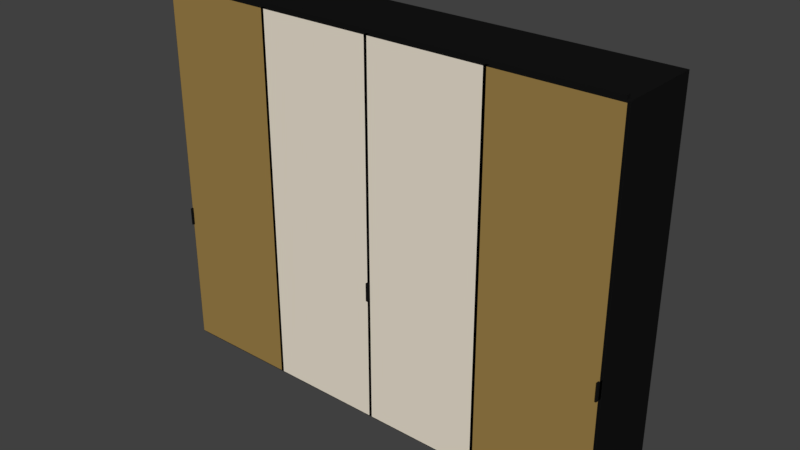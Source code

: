 # Source: armadio_grande.blend  (saved by Blender 2.79.0; exported with 4.5.12 LTS)
import bpy
from mathutils import Matrix  # noqa: F401  (used for matrix-valued properties, if any)

bpy.ops.wm.read_factory_settings(use_empty=True)
scene = bpy.context.scene
scene.name = 'Scene'

# ---- collections
col_collection_1 = bpy.data.collections.new('Collection 1'); scene.collection.children.link(col_collection_1)

# ---- materials (node trees are filled in below, after node groups)
mat_black_nero = bpy.data.materials.new(',Black Nero')
mat_black_nero.alpha_threshold = 0.0
mat_black_nero.use_transparent_shadow = False
mat_black_nero.diffuse_color = (0.007843, 0.007843, 0.007843, 1.0)
mat_black_nero.specular_color = (0.08627, 0.08627, 0.08627)
mat_black_nero.roughness = 0.5
mat_silver = bpy.data.materials.new('silver')
mat_silver.alpha_threshold = 0.0
mat_silver.use_transparent_shadow = False
mat_silver.diffuse_color = (0.3373, 0.2196, 0.06667, 1.0)
mat_silver.specular_color = (0.9608, 0.949, 0.9922)
mat_silver.roughness = 0.5
mat_leather__brown = bpy.data.materials.new('Leather  brown')
mat_leather__brown.alpha_threshold = 0.0
mat_leather__brown.use_transparent_shadow = False
mat_leather__brown.diffuse_color = (0.8549, 0.7804, 0.651, 1.0)
mat_leather__brown.specular_color = (0.08627, 0.08627, 0.08627)
mat_leather__brown.roughness = 0.5

# ---- material node trees

# ---- world
world_world = bpy.data.worlds.new('World'); scene.world = world_world
world_world.color = (0.05088, 0.05088, 0.05088)
world_world.use_sun_shadow = False
world_world.sun_shadow_jitter_overblur = 0.0
world_world.cycles.sampling_method = 'MANUAL'

# ---- meshes
me_mesh110 = bpy.data.meshes.new('Mesh110')
me_mesh110.from_pydata([(1.404, -0.2368, 0.7866), (1.413, -0.2368, 0.8936), (1.413, -0.2368, 0.7866), (1.404, -0.2368, 0.8936), (1.404, -0.2734, 0.7866), (1.413, -0.2734, 0.8936), (1.404, -0.2734, 0.8936), (1.413, -0.2734, 0.7866), (1.413, -0.2368, 0.7866), (1.413, -0.2734, 0.8936), (1.413, -0.2734, 0.7866), (1.413, -0.2368, 0.7866), (1.413, -0.2368, 0.8936), (1.413, -0.2734, 0.8936), (1.404, -0.2368, 0.7866), (1.413, -0.2734, 0.7866), (1.404, -0.2734, 0.7866), (1.404, -0.2368, 0.7866), (1.413, -0.2368, 0.7866), (1.413, -0.2734, 0.7866), (1.404, -0.2368, 0.7866), (1.404, -0.2734, 0.8936), (1.404, -0.2368, 0.8936), (1.404, -0.2368, 0.7866), (1.404, -0.2734, 0.7866), (1.404, -0.2734, 0.8936), (1.404, -0.2368, 0.8936), (1.413, -0.2734, 0.8936), (1.413, -0.2368, 0.8936), (1.404, -0.2368, 0.8936), (1.404, -0.2734, 0.8936), (1.413, -0.2734, 0.8936)], [], [(0, 1, 2), (0, 3, 1), (4, 5, 6), (4, 7, 5), (8, 9, 10), (11, 12, 13), (14, 15, 16), (17, 18, 19), (20, 21, 22), (23, 24, 25), (26, 27, 28), (29, 30, 31)])
_uv = me_mesh110.uv_layers.new(name='UVMap')
_uv.uv.foreach_set('vector', [0.562, 0.3483, 0.5506, 0.3947, 0.5506, 0.3483, 0.562, 0.3483, 0.562, 0.3947, 0.5506, 0.3947, 0.438, 0.3483, 0.4494, 0.3947, 0.438, 0.3947, 0.438, 0.3483, 0.4494, 0.3483, 0.4494, 0.3947, 2.552, 0.3483, 2.484, 0.3947, 2.484, 0.3483, 2.552, 0.3483, 2.552, 0.3947, 2.484, 0.3947, 0.562, 2.552, 0.5506, 2.484, 0.562, 2.484, 0.562, 2.552, 0.5506, 2.552, 0.5506, 2.484, -1.552, 0.3483, -1.484, 0.3947, -1.552, 0.3947, -1.552, 0.3483, -1.484, 0.3483, -1.484, 0.3947, 0.438, 2.552, 0.4494, 2.484, 0.4494, 2.552, 0.438, 2.552, 0.438, 2.484, 0.4494, 2.484])
_ca = me_mesh110.color_attributes.new('Col', 'BYTE_COLOR', 'CORNER')
_ca.data.foreach_set('color', [1.0, 1.0, 1.0, 1.0, 1.0, 1.0, 1.0, 1.0, 1.0, 1.0, 1.0, 1.0, 1.0, 1.0, 1.0, 1.0, 1.0, 1.0, 1.0, 1.0, 1.0, 1.0, 1.0, 1.0, 1.0, 1.0, 1.0, 1.0, 1.0, 1.0, 1.0, 1.0, 1.0, 1.0, 1.0, 1.0, 1.0, 1.0, 1.0, 1.0, 1.0, 1.0, 1.0, 1.0, 1.0, 1.0, 1.0, 1.0, 1.0, 1.0, 1.0, 1.0, 1.0, 1.0, 1.0, 1.0, 1.0, 1.0, 1.0, 1.0, 1.0, 1.0, 1.0, 1.0, 1.0, 1.0, 1.0, 1.0, 1.0, 1.0, 1.0, 1.0, 1.0, 1.0, 1.0, 1.0, 1.0, 1.0, 1.0, 1.0, 1.0, 1.0, 1.0, 1.0, 1.0, 1.0, 1.0, 1.0, 1.0, 1.0, 1.0, 1.0, 1.0, 1.0, 1.0, 1.0, 1.0, 1.0, 1.0, 1.0, 1.0, 1.0, 1.0, 1.0, 1.0, 1.0, 1.0, 1.0, 1.0, 1.0, 1.0, 1.0, 1.0, 1.0, 1.0, 1.0, 1.0, 1.0, 1.0, 1.0, 1.0, 1.0, 1.0, 1.0, 1.0, 1.0, 1.0, 1.0, 1.0, 1.0, 1.0, 1.0, 1.0, 1.0, 1.0, 1.0, 1.0, 1.0, 1.0, 1.0, 1.0, 1.0, 1.0, 1.0])
me_mesh110.materials.append(mat_black_nero)
me_mesh110.use_remesh_preserve_volume = False
me_mesh110.use_remesh_preserve_attributes = False
me_mesh110.use_mirror_vertex_groups = False
me_mesh110.update()
me_mesh111 = bpy.data.meshes.new('Mesh111')
me_mesh111.from_pydata([(1.413, -0.2586, 0.02002), (1.413, -0.2368, 2.259), (1.413, -0.2586, 2.259), (1.413, -0.2368, 0.02002), (0.6924, -0.2586, 0.02002), (0.6924, -0.2368, 0.02002), (0.6924, -0.2368, 2.259), (0.6924, -0.2586, 2.259), (0.6941, -0.2368, 2.257), (1.411, -0.2368, 2.257), (1.411, -0.2368, 0.02176), (0.6941, -0.2368, 0.02176), (0.6941, -0.2586, 0.02176), (1.411, -0.2586, 0.02176), (1.411, -0.2586, 2.257), (0.6941, -0.2586, 2.257), (1.413, -0.2368, 0.02002), (1.413, -0.2586, 0.02002), (1.413, -0.2368, 0.02002), (0.6924, -0.2586, 0.02002), (0.6924, -0.2368, 0.02002), (0.6924, -0.2586, 0.02002), (0.6924, -0.2586, 2.259), (1.413, -0.2368, 2.259), (0.6924, -0.2368, 2.259), (0.6924, -0.2586, 2.259), (1.413, -0.2586, 2.259), (1.413, -0.2368, 2.259), (0.6924, -0.2368, 2.259), (0.6924, -0.2368, 0.02002), (0.6924, -0.2368, 2.259), (1.413, -0.2368, 2.259), (1.413, -0.2368, 2.259), (1.413, -0.2368, 2.259), (0.6924, -0.2368, 0.02002), (1.413, -0.2368, 0.02002), (0.6924, -0.2368, 0.02002), (1.413, -0.2368, 0.02002), (1.413, -0.2368, 0.02002), (1.413, -0.2368, 2.259), (0.6924, -0.2586, 0.02002), (0.6924, -0.2586, 2.259), (0.6924, -0.2586, 0.02002), (1.413, -0.2586, 0.02002), (1.413, -0.2586, 0.02002), (1.413, -0.2586, 0.02002), (0.6924, -0.2586, 2.259), (1.413, -0.2586, 2.259), (0.6924, -0.2586, 2.259), (1.413, -0.2586, 2.259), (1.413, -0.2586, 2.259), (1.413, -0.2586, 0.02002), (1.411, -0.2586, 0.02176), (1.411, -0.2368, 2.257), (1.411, -0.2368, 0.02176), (1.411, -0.2586, 0.02176), (1.411, -0.2586, 2.257), (1.411, -0.2368, 2.257), (0.6941, -0.2586, 0.02176), (1.411, -0.2368, 0.02176), (0.6941, -0.2368, 0.02176), (0.6941, -0.2586, 0.02176), (1.411, -0.2586, 0.02176), (1.411, -0.2368, 0.02176), (0.6941, -0.2586, 0.02176), (0.6941, -0.2368, 2.257), (0.6941, -0.2586, 2.257), (0.6941, -0.2586, 0.02176), (0.6941, -0.2368, 0.02176), (0.6941, -0.2368, 2.257), (0.6941, -0.2586, 2.257), (1.411, -0.2368, 2.257), (1.411, -0.2586, 2.257), (0.6941, -0.2586, 2.257), (0.6941, -0.2368, 2.257), (1.411, -0.2368, 2.257)], [], [(0, 1, 2), (0, 3, 1), (4, 16, 17), (4, 5, 18), (19, 6, 20), (21, 7, 6), (22, 23, 24), (25, 26, 27), (28, 8, 29), (8, 30, 31), (8, 32, 9), (9, 33, 10), (34, 11, 35), (11, 36, 8), (37, 11, 10), (38, 10, 39), (40, 12, 41), (12, 42, 43), (12, 44, 13), (13, 45, 14), (46, 15, 47), (15, 48, 12), (49, 15, 14), (50, 14, 51), (52, 53, 54), (55, 56, 57), (58, 59, 60), (61, 62, 63), (64, 65, 66), (67, 68, 69), (70, 71, 72), (73, 74, 75)])
_uv = me_mesh111.uv_layers.new(name='UVMap')
_uv.uv.foreach_set('vector', [2.512, 0.01538, 2.552, 0.9877, 2.512, 0.9877, 2.512, 0.01538, 2.552, 0.01538, 2.552, 0.9877, 1.485, 2.512, 0.5506, 2.552, 0.5506, 2.512, 1.485, 2.512, 1.485, 2.552, 0.5506, 2.552, -1.512, 0.01538, -1.552, 0.9877, -1.552, 0.01538, -1.512, 0.01538, -1.512, 0.9877, -1.552, 0.9877, -0.4848, 2.512, 0.4494, 2.552, -0.4848, 2.552, -0.4848, 2.512, 0.4494, 2.512, 0.4494, 2.552, 1.485, 0.9877, 1.483, 0.9869, 1.485, 0.01538, 1.483, 0.9869, 1.485, 0.9877, 0.5506, 0.9877, 1.483, 0.9869, 0.5506, 0.9877, 0.5529, 0.9869, 0.5529, 0.9869, 0.5506, 0.9877, 0.5529, 0.01614, 1.485, 0.01538, 1.483, 0.01614, 0.5506, 0.01538, 1.483, 0.01614, 1.485, 0.01538, 1.483, 0.9869, 0.5506, 0.01538, 1.483, 0.01614, 0.5529, 0.01614, 0.5506, 0.01538, 0.5529, 0.01614, 0.5506, 0.9877, -0.4848, 0.01538, -0.4825, 0.01614, -0.4848, 0.9877, -0.4825, 0.01614, -0.4848, 0.01538, 0.4494, 0.01538, -0.4825, 0.01614, 0.4494, 0.01538, 0.4471, 0.01614, 0.4471, 0.01614, 0.4494, 0.01538, 0.4471, 0.9869, -0.4848, 0.9877, -0.4825, 0.9869, 0.4494, 0.9877, -0.4825, 0.9869, -0.4848, 0.9877, -0.4825, 0.01614, 0.4494, 0.9877, -0.4825, 0.9869, 0.4471, 0.9869, 0.4494, 0.9877, 0.4471, 0.9869, 0.4494, 0.01538, -1.512, 0.01614, -1.552, 0.9869, -1.552, 0.01614, -1.512, 0.01614, -1.512, 0.9869, -1.552, 0.9869, -0.4825, 2.512, 0.4471, 2.552, -0.4825, 2.552, -0.4825, 2.512, 0.4471, 2.512, 0.4471, 2.552, 2.512, 0.01614, 2.552, 0.9869, 2.512, 0.9869, 2.512, 0.01614, 2.552, 0.01614, 2.552, 0.9869, 1.483, 2.512, 0.5529, 2.552, 0.5529, 2.512, 1.483, 2.512, 1.483, 2.552, 0.5529, 2.552])
me_mesh111.materials.append(mat_black_nero)
me_mesh111.use_remesh_preserve_volume = False
me_mesh111.use_remesh_preserve_attributes = False
me_mesh111.use_mirror_vertex_groups = False
me_mesh111.update()
me_mesh112 = bpy.data.meshes.new('Mesh112')
me_mesh112.from_pydata([(0.6941, -0.2586, 0.02176), (1.411, -0.2586, 2.257), (0.6941, -0.2586, 2.257), (1.411, -0.2586, 0.02176), (0.6941, -0.2368, 0.02176), (1.411, -0.2368, 2.257), (1.411, -0.2368, 0.02176), (0.6941, -0.2368, 2.257), (1.411, -0.2586, 0.02176), (1.411, -0.2368, 2.257), (1.411, -0.2586, 2.257), (1.411, -0.2586, 0.02176), (1.411, -0.2368, 0.02176), (1.411, -0.2368, 2.257), (0.6941, -0.2586, 0.02176), (1.411, -0.2368, 0.02176), (1.411, -0.2586, 0.02176), (0.6941, -0.2586, 0.02176), (0.6941, -0.2368, 0.02176), (1.411, -0.2368, 0.02176), (0.6941, -0.2586, 0.02176), (0.6941, -0.2368, 2.257), (0.6941, -0.2368, 0.02176), (0.6941, -0.2586, 0.02176), (0.6941, -0.2586, 2.257), (0.6941, -0.2368, 2.257), (0.6941, -0.2586, 2.257), (1.411, -0.2368, 2.257), (0.6941, -0.2368, 2.257), (0.6941, -0.2586, 2.257), (1.411, -0.2586, 2.257), (1.411, -0.2368, 2.257)], [], [(0, 1, 2), (0, 3, 1), (4, 5, 6), (4, 7, 5), (8, 9, 10), (11, 12, 13), (14, 15, 16), (17, 18, 19), (20, 21, 22), (23, 24, 25), (26, 27, 28), (29, 30, 31)])
_uv = me_mesh112.uv_layers.new(name='UVMap')
_uv.uv.foreach_set('vector', [-0.4825, 0.01614, 0.4471, 0.9869, -0.4825, 0.9869, -0.4825, 0.01614, 0.4471, 0.01614, 0.4471, 0.9869, 1.483, 0.01614, 0.5529, 0.9869, 0.5529, 0.01614, 1.483, 0.01614, 1.483, 0.9869, 0.5529, 0.9869, 2.512, 0.01614, 2.552, 0.9869, 2.512, 0.9869, 2.512, 0.01614, 2.552, 0.01614, 2.552, 0.9869, 1.483, 2.512, 0.5529, 2.552, 0.5529, 2.512, 1.483, 2.512, 1.483, 2.552, 0.5529, 2.552, -1.512, 0.01614, -1.552, 0.9869, -1.552, 0.01614, -1.512, 0.01614, -1.512, 0.9869, -1.552, 0.9869, -0.4825, 2.512, 0.4471, 2.552, -0.4825, 2.552, -0.4825, 2.512, 0.4471, 2.512, 0.4471, 2.552])
me_mesh112.materials.append(mat_silver)
me_mesh112.use_remesh_preserve_volume = False
me_mesh112.use_remesh_preserve_attributes = False
me_mesh112.use_mirror_vertex_groups = False
me_mesh112.update()
me_mesh119 = bpy.data.meshes.new('Mesh119')
me_mesh119.from_pydata([(-0.01092, -0.2368, 0.7866), (-0.002184, -0.2368, 0.8936), (-0.002184, -0.2368, 0.7866), (-0.01092, -0.2368, 0.8936), (-0.01092, -0.2734, 0.7866), (-0.002184, -0.2734, 0.8936), (-0.01092, -0.2734, 0.8936), (-0.002184, -0.2734, 0.7866), (-0.002184, -0.2368, 0.7866), (-0.002184, -0.2734, 0.8936), (-0.002184, -0.2734, 0.7866), (-0.002184, -0.2368, 0.7866), (-0.002184, -0.2368, 0.8936), (-0.002184, -0.2734, 0.8936), (-0.01092, -0.2368, 0.7866), (-0.002184, -0.2734, 0.7866), (-0.01092, -0.2734, 0.7866), (-0.01092, -0.2368, 0.7866), (-0.002184, -0.2368, 0.7866), (-0.002184, -0.2734, 0.7866), (-0.01092, -0.2368, 0.7866), (-0.01092, -0.2734, 0.8936), (-0.01092, -0.2368, 0.8936), (-0.01092, -0.2368, 0.7866), (-0.01092, -0.2734, 0.7866), (-0.01092, -0.2734, 0.8936), (-0.01092, -0.2368, 0.8936), (-0.002184, -0.2734, 0.8936), (-0.002184, -0.2368, 0.8936), (-0.01092, -0.2368, 0.8936), (-0.01092, -0.2734, 0.8936), (-0.002184, -0.2734, 0.8936)], [], [(0, 1, 2), (0, 3, 1), (4, 5, 6), (4, 7, 5), (8, 9, 10), (11, 12, 13), (14, 15, 16), (17, 18, 19), (20, 21, 22), (23, 24, 25), (26, 27, 28), (29, 30, 31)])
_uv = me_mesh119.uv_layers.new(name='UVMap')
_uv.uv.foreach_set('vector', [2.396, 0.3483, 2.385, 0.3947, 2.385, 0.3483, 2.396, 0.3483, 2.396, 0.3947, 2.385, 0.3947, -1.396, 0.3483, -1.385, 0.3947, -1.396, 0.3947, -1.396, 0.3483, -1.385, 0.3483, -1.385, 0.3947, 2.552, 0.3483, 2.484, 0.3947, 2.484, 0.3483, 2.552, 0.3483, 2.552, 0.3947, 2.484, 0.3947, 2.396, 2.552, 2.385, 2.484, 2.396, 2.484, 2.396, 2.552, 2.385, 2.552, 2.385, 2.484, -1.552, 0.3483, -1.484, 0.3947, -1.552, 0.3947, -1.552, 0.3483, -1.484, 0.3483, -1.484, 0.3947, -1.396, 2.552, -1.385, 2.484, -1.385, 2.552, -1.396, 2.552, -1.396, 2.484, -1.385, 2.484])
me_mesh119.materials.append(mat_black_nero)
me_mesh119.use_remesh_preserve_volume = False
me_mesh119.use_remesh_preserve_attributes = False
me_mesh119.use_mirror_vertex_groups = False
me_mesh119.update()
me_mesh120 = bpy.data.meshes.new('Mesh120')
me_mesh120.from_pydata([(0.7098, -0.2586, 0.02002), (0.7098, -0.2368, 2.259), (0.7098, -0.2586, 2.259), (0.7098, -0.2368, 0.02002), (-0.01092, -0.2586, 0.02002), (-0.01092, -0.2368, 0.02002), (-0.01092, -0.2368, 2.259), (-0.01092, -0.2586, 2.259), (-0.009173, -0.2368, 2.257), (0.7081, -0.2368, 2.257), (0.7081, -0.2368, 0.02176), (-0.009173, -0.2368, 0.02176), (-0.009173, -0.2586, 0.02176), (0.7081, -0.2586, 0.02176), (0.7081, -0.2586, 2.257), (-0.009173, -0.2586, 2.257), (0.7098, -0.2368, 0.02002), (0.7098, -0.2586, 0.02002), (0.7098, -0.2368, 0.02002), (-0.01092, -0.2586, 0.02002), (-0.01092, -0.2368, 0.02002), (-0.01092, -0.2586, 0.02002), (-0.01092, -0.2586, 2.259), (0.7098, -0.2368, 2.259), (-0.01092, -0.2368, 2.259), (-0.01092, -0.2586, 2.259), (0.7098, -0.2586, 2.259), (0.7098, -0.2368, 2.259), (-0.01092, -0.2368, 2.259), (-0.01092, -0.2368, 0.02002), (-0.01092, -0.2368, 2.259), (0.7098, -0.2368, 2.259), (0.7098, -0.2368, 2.259), (0.7098, -0.2368, 2.259), (-0.01092, -0.2368, 0.02002), (0.7098, -0.2368, 0.02002), (-0.01092, -0.2368, 0.02002), (0.7098, -0.2368, 0.02002), (0.7098, -0.2368, 0.02002), (0.7098, -0.2368, 2.259), (-0.01092, -0.2586, 0.02002), (-0.01092, -0.2586, 2.259), (-0.01092, -0.2586, 0.02002), (0.7098, -0.2586, 0.02002), (0.7098, -0.2586, 0.02002), (0.7098, -0.2586, 0.02002), (-0.01092, -0.2586, 2.259), (0.7098, -0.2586, 2.259), (-0.01092, -0.2586, 2.259), (0.7098, -0.2586, 2.259), (0.7098, -0.2586, 2.259), (0.7098, -0.2586, 0.02002), (0.7081, -0.2586, 0.02176), (0.7081, -0.2368, 2.257), (0.7081, -0.2368, 0.02176), (0.7081, -0.2586, 0.02176), (0.7081, -0.2586, 2.257), (0.7081, -0.2368, 2.257), (-0.009173, -0.2586, 0.02176), (0.7081, -0.2368, 0.02176), (-0.009173, -0.2368, 0.02176), (-0.009173, -0.2586, 0.02176), (0.7081, -0.2586, 0.02176), (0.7081, -0.2368, 0.02176), (-0.009173, -0.2586, 0.02176), (-0.009173, -0.2368, 2.257), (-0.009173, -0.2586, 2.257), (-0.009173, -0.2586, 0.02176), (-0.009173, -0.2368, 0.02176), (-0.009173, -0.2368, 2.257), (-0.009173, -0.2586, 2.257), (0.7081, -0.2368, 2.257), (0.7081, -0.2586, 2.257), (-0.009173, -0.2586, 2.257), (-0.009173, -0.2368, 2.257), (0.7081, -0.2368, 2.257)], [], [(0, 1, 2), (0, 3, 1), (4, 16, 17), (4, 5, 18), (19, 6, 20), (21, 7, 6), (22, 23, 24), (25, 26, 27), (28, 8, 29), (8, 30, 31), (8, 32, 9), (9, 33, 10), (34, 11, 35), (11, 36, 8), (37, 11, 10), (38, 10, 39), (40, 12, 41), (12, 42, 43), (12, 44, 13), (13, 45, 14), (46, 15, 47), (15, 48, 12), (49, 15, 14), (50, 14, 51), (52, 53, 54), (55, 56, 57), (58, 59, 60), (61, 62, 63), (64, 65, 66), (67, 68, 69), (70, 71, 72), (73, 74, 75)])
_uv = me_mesh120.uv_layers.new(name='UVMap')
_uv.uv.foreach_set('vector', [2.512, 0.01538, 2.552, 0.9877, 2.512, 0.9877, 2.512, 0.01538, 2.552, 0.01538, 2.552, 0.9877, 2.396, 2.512, 1.462, 2.552, 1.462, 2.512, 2.396, 2.512, 2.396, 2.552, 1.462, 2.552, -1.512, 0.01538, -1.552, 0.9877, -1.552, 0.01538, -1.512, 0.01538, -1.512, 0.9877, -1.552, 0.9877, -1.396, 2.512, -0.4621, 2.552, -1.396, 2.552, -1.396, 2.512, -0.4621, 2.512, -0.4621, 2.552, 2.396, 0.9877, 2.394, 0.9869, 2.396, 0.01538, 2.394, 0.9869, 2.396, 0.9877, 1.462, 0.9877, 2.394, 0.9869, 1.462, 0.9877, 1.464, 0.9869, 1.464, 0.9869, 1.462, 0.9877, 1.464, 0.01614, 2.396, 0.01538, 2.394, 0.01614, 1.462, 0.01538, 2.394, 0.01614, 2.396, 0.01538, 2.394, 0.9869, 1.462, 0.01538, 2.394, 0.01614, 1.464, 0.01614, 1.462, 0.01538, 1.464, 0.01614, 1.462, 0.9877, -1.396, 0.01538, -1.394, 0.01614, -1.396, 0.9877, -1.394, 0.01614, -1.396, 0.01538, -0.4621, 0.01538, -1.394, 0.01614, -0.4621, 0.01538, -0.4644, 0.01614, -0.4644, 0.01614, -0.4621, 0.01538, -0.4644, 0.9869, -1.396, 0.9877, -1.394, 0.9869, -0.4621, 0.9877, -1.394, 0.9869, -1.396, 0.9877, -1.394, 0.01614, -0.4621, 0.9877, -1.394, 0.9869, -0.4644, 0.9869, -0.4621, 0.9877, -0.4644, 0.9869, -0.4621, 0.01538, -1.512, 0.01614, -1.552, 0.9869, -1.552, 0.01614, -1.512, 0.01614, -1.512, 0.9869, -1.552, 0.9869, -1.394, 2.512, -0.4644, 2.552, -1.394, 2.552, -1.394, 2.512, -0.4644, 2.512, -0.4644, 2.552, 2.512, 0.01614, 2.552, 0.9869, 2.512, 0.9869, 2.512, 0.01614, 2.552, 0.01614, 2.552, 0.9869, 2.394, 2.512, 1.464, 2.552, 1.464, 2.512, 2.394, 2.512, 2.394, 2.552, 1.464, 2.552])
me_mesh120.materials.append(mat_black_nero)
me_mesh120.use_remesh_preserve_volume = False
me_mesh120.use_remesh_preserve_attributes = False
me_mesh120.use_mirror_vertex_groups = False
me_mesh120.update()
me_mesh121 = bpy.data.meshes.new('Mesh121')
me_mesh121.from_pydata([(-0.009173, -0.2586, 0.02176), (0.7081, -0.2586, 2.257), (-0.009173, -0.2586, 2.257), (0.7081, -0.2586, 0.02176), (-0.009173, -0.2368, 0.02176), (0.7081, -0.2368, 2.257), (0.7081, -0.2368, 0.02176), (-0.009173, -0.2368, 2.257), (0.7081, -0.2586, 0.02176), (0.7081, -0.2368, 2.257), (0.7081, -0.2586, 2.257), (0.7081, -0.2586, 0.02176), (0.7081, -0.2368, 0.02176), (0.7081, -0.2368, 2.257), (-0.009173, -0.2586, 0.02176), (0.7081, -0.2368, 0.02176), (0.7081, -0.2586, 0.02176), (-0.009173, -0.2586, 0.02176), (-0.009173, -0.2368, 0.02176), (0.7081, -0.2368, 0.02176), (-0.009173, -0.2586, 0.02176), (-0.009173, -0.2368, 2.257), (-0.009173, -0.2368, 0.02176), (-0.009173, -0.2586, 0.02176), (-0.009173, -0.2586, 2.257), (-0.009173, -0.2368, 2.257), (-0.009173, -0.2586, 2.257), (0.7081, -0.2368, 2.257), (-0.009173, -0.2368, 2.257), (-0.009173, -0.2586, 2.257), (0.7081, -0.2586, 2.257), (0.7081, -0.2368, 2.257)], [], [(0, 1, 2), (0, 3, 1), (4, 5, 6), (4, 7, 5), (8, 9, 10), (11, 12, 13), (14, 15, 16), (17, 18, 19), (20, 21, 22), (23, 24, 25), (26, 27, 28), (29, 30, 31)])
_uv = me_mesh121.uv_layers.new(name='UVMap')
_uv.uv.foreach_set('vector', [-1.394, 0.01614, -0.4644, 0.9869, -1.394, 0.9869, -1.394, 0.01614, -0.4644, 0.01614, -0.4644, 0.9869, 2.394, 0.01614, 1.464, 0.9869, 1.464, 0.01614, 2.394, 0.01614, 2.394, 0.9869, 1.464, 0.9869, 2.512, 0.01614, 2.552, 0.9869, 2.512, 0.9869, 2.512, 0.01614, 2.552, 0.01614, 2.552, 0.9869, 2.394, 2.512, 1.464, 2.552, 1.464, 2.512, 2.394, 2.512, 2.394, 2.552, 1.464, 2.552, -1.512, 0.01614, -1.552, 0.9869, -1.552, 0.01614, -1.512, 0.01614, -1.512, 0.9869, -1.552, 0.9869, -1.394, 2.512, -0.4644, 2.552, -1.394, 2.552, -1.394, 2.512, -0.4644, 2.512, -0.4644, 2.552])
me_mesh121.materials.append(mat_leather__brown)
me_mesh121.use_remesh_preserve_volume = False
me_mesh121.use_remesh_preserve_attributes = False
me_mesh121.use_mirror_vertex_groups = False
me_mesh121.update()
me_mesh127 = bpy.data.meshes.new('Mesh127')
me_mesh127.from_pydata([(-1.396, -0.2359, 2.259), (1.396, -0.2097, 2.259), (1.396, -0.2359, 2.259), (-1.396, -0.2097, 2.259), (-1.396, -0.2359, 2.281), (1.396, -0.2097, 2.281), (-1.396, -0.2097, 2.281), (1.396, -0.2359, 2.281), (1.396, -0.2359, 2.259), (1.396, -0.2097, 2.281), (1.396, -0.2359, 2.281), (1.396, -0.2359, 2.259), (1.396, -0.2097, 2.259), (1.396, -0.2097, 2.281), (-1.396, -0.2359, 2.259), (1.396, -0.2359, 2.281), (-1.396, -0.2359, 2.281), (-1.396, -0.2359, 2.259), (1.396, -0.2359, 2.259), (1.396, -0.2359, 2.281), (-1.396, -0.2359, 2.259), (-1.396, -0.2097, 2.281), (-1.396, -0.2097, 2.259), (-1.396, -0.2359, 2.259), (-1.396, -0.2359, 2.281), (-1.396, -0.2097, 2.281), (-1.396, -0.2097, 2.259), (1.396, -0.2097, 2.281), (1.396, -0.2097, 2.259), (-1.396, -0.2097, 2.259), (-1.396, -0.2097, 2.281), (1.396, -0.2097, 2.281), (0.7142, -0.2368, -0.003573), (0.7142, -0.2105, 0.04622), (0.7142, -0.2105, -0.003573), (0.7142, -0.2368, 0.04622), (1.396, -0.2368, -0.003573), (1.396, -0.2105, 0.04622), (1.396, -0.2368, 0.04622), (1.396, -0.2105, -0.003573), (0.7142, -0.2105, -0.003573), (1.396, -0.2105, 0.04622), (1.396, -0.2105, -0.003573), (0.7142, -0.2105, -0.003573), (0.7142, -0.2105, 0.04622), (1.396, -0.2105, 0.04622), (0.7142, -0.2368, -0.003573), (1.396, -0.2105, -0.003573), (1.396, -0.2368, -0.003573), (0.7142, -0.2368, -0.003573), (0.7142, -0.2105, -0.003573), (1.396, -0.2105, -0.003573), (0.7142, -0.2368, -0.003573), (1.396, -0.2368, 0.04622), (0.7142, -0.2368, 0.04622), (0.7142, -0.2368, -0.003573), (1.396, -0.2368, -0.003573), (1.396, -0.2368, 0.04622), (0.7142, -0.2368, 0.04622), (1.396, -0.2105, 0.04622), (0.7142, -0.2105, 0.04622), (0.7142, -0.2368, 0.04622), (1.396, -0.2368, 0.04622), (1.396, -0.2105, 0.04622), (0.6924, 0.2734, -0.003573), (0.7142, -0.2368, -0.003573), (0.6924, -0.2368, -0.003573), (0.7142, 0.2734, -0.003573), (0.6924, 0.2734, 2.259), (0.7142, -0.2368, 2.259), (0.7142, 0.2734, 2.259), (0.6924, -0.2368, 2.259), (0.7142, 0.2734, -0.003573), (0.7142, -0.2368, 2.259), (0.7142, -0.2368, -0.003573), (0.7142, 0.2734, -0.003573), (0.7142, 0.2734, 2.259), (0.7142, -0.2368, 2.259), (0.6924, 0.2734, -0.003573), (0.7142, 0.2734, 2.259), (0.7142, 0.2734, -0.003573), (0.6924, 0.2734, -0.003573), (0.6924, 0.2734, 2.259), (0.7142, 0.2734, 2.259), (0.6924, 0.2734, -0.003573), (0.6924, -0.2368, 2.259), (0.6924, 0.2734, 2.259), (0.6924, 0.2734, -0.003573), (0.6924, -0.2368, -0.003573), (0.6924, -0.2368, 2.259), (0.6924, -0.2368, -0.003573), (0.7142, -0.2368, 2.259), (0.6924, -0.2368, 2.259), (0.6924, -0.2368, -0.003573), (0.7142, -0.2368, -0.003573), (0.7142, -0.2368, 2.259), (1.396, 0.2734, -0.003573), (1.417, -0.2368, -0.003573), (1.396, -0.2368, -0.003573), (1.417, 0.2734, -0.003573), (1.396, 0.2734, 2.259), (1.417, -0.2368, 2.259), (1.417, 0.2734, 2.259), (1.396, -0.2368, 2.259), (1.417, 0.2734, -0.003573), (1.417, -0.2368, 2.259), (1.417, -0.2368, -0.003573), (1.417, 0.2734, -0.003573), (1.417, 0.2734, 2.259), (1.417, -0.2368, 2.259), (1.396, 0.2734, -0.003573), (1.417, 0.2734, 2.259), (1.417, 0.2734, -0.003573), (1.396, 0.2734, -0.003573), (1.396, 0.2734, 2.259), (1.417, 0.2734, 2.259), (1.396, 0.2734, -0.003573), (1.396, -0.2368, 2.259), (1.396, 0.2734, 2.259), (1.396, 0.2734, -0.003573), (1.396, -0.2368, -0.003573), (1.396, -0.2368, 2.259), (1.396, -0.2368, -0.003573), (1.417, -0.2368, 2.259), (1.396, -0.2368, 2.259), (1.396, -0.2368, -0.003573), (1.417, -0.2368, -0.003573), (1.417, -0.2368, 2.259), (0.7142, 0.2665, 2.229), (1.396, -0.2368, 2.229), (0.7142, -0.2368, 2.229), (1.396, 0.2665, 2.229), (0.7142, 0.2665, 2.259), (1.396, -0.2368, 2.259), (1.396, 0.2665, 2.259), (0.7142, -0.2368, 2.259), (1.396, 0.2665, 2.229), (1.396, -0.2368, 2.259), (1.396, -0.2368, 2.229), (1.396, 0.2665, 2.229), (1.396, 0.2665, 2.259), (1.396, -0.2368, 2.259), (0.7142, 0.2665, 2.229), (1.396, 0.2665, 2.259), (1.396, 0.2665, 2.229), (0.7142, 0.2665, 2.229), (0.7142, 0.2665, 2.259), (1.396, 0.2665, 2.259), (0.7142, 0.2665, 2.229), (0.7142, -0.2368, 2.259), (0.7142, 0.2665, 2.259), (0.7142, 0.2665, 2.229), (0.7142, -0.2368, 2.229), (0.7142, -0.2368, 2.259), (0.7142, -0.2368, 2.229), (1.396, -0.2368, 2.259), (0.7142, -0.2368, 2.259), (0.7142, -0.2368, 2.229), (1.396, -0.2368, 2.229), (1.396, -0.2368, 2.259), (0.01092, 0.2734, 0.04622), (0.6924, 0.2665, 0.04622), (0.01092, 0.2665, 0.04622), (0.6924, 0.2734, 0.04622), (0.01092, 0.2734, 2.259), (0.6924, 0.2665, 2.259), (0.6924, 0.2734, 2.259), (0.01092, 0.2665, 2.259), (0.6924, 0.2734, 0.04622), (0.6924, 0.2665, 2.259), (0.6924, 0.2665, 0.04622), (0.6924, 0.2734, 0.04622), (0.6924, 0.2734, 2.259), (0.6924, 0.2665, 2.259), (0.01092, 0.2734, 0.04622), (0.6924, 0.2734, 2.259), (0.6924, 0.2734, 0.04622), (0.01092, 0.2734, 0.04622), (0.01092, 0.2734, 2.259), (0.6924, 0.2734, 2.259), (0.01092, 0.2734, 0.04622), (0.01092, 0.2665, 2.259), (0.01092, 0.2734, 2.259), (0.01092, 0.2734, 0.04622), (0.01092, 0.2665, 0.04622), (0.01092, 0.2665, 2.259), (0.01092, 0.2665, 0.04622), (0.6924, 0.2665, 2.259), (0.01092, 0.2665, 2.259), (0.01092, 0.2665, 0.04622), (0.6924, 0.2665, 0.04622), (0.6924, 0.2665, 2.259), (0.7142, 0.2665, 0.0768), (0.7142, -0.2368, 0.04622), (0.7142, -0.2368, 0.0768), (0.7142, 0.2665, 0.04622), (1.396, 0.2665, 0.0768), (1.396, -0.2368, 0.04622), (1.396, 0.2665, 0.04622), (1.396, -0.2368, 0.0768), (0.7142, -0.2368, 0.0768), (1.396, -0.2368, 0.04622), (1.396, -0.2368, 0.0768), (0.7142, -0.2368, 0.0768), (0.7142, -0.2368, 0.04622), (1.396, -0.2368, 0.04622), (0.7142, 0.2665, 0.0768), (1.396, -0.2368, 0.0768), (1.396, 0.2665, 0.0768), (0.7142, 0.2665, 0.0768), (0.7142, -0.2368, 0.0768), (1.396, -0.2368, 0.0768), (0.7142, 0.2665, 0.0768), (1.396, 0.2665, 0.04622), (0.7142, 0.2665, 0.04622), (0.7142, 0.2665, 0.0768), (1.396, 0.2665, 0.0768), (1.396, 0.2665, 0.04622), (0.7142, 0.2665, 0.04622), (1.396, -0.2368, 0.04622), (0.7142, -0.2368, 0.04622), (0.7142, 0.2665, 0.04622), (1.396, 0.2665, 0.04622), (1.396, -0.2368, 0.04622), (0.7142, 0.2734, -0.003573), (0.7142, 0.2472, 0.04622), (0.7142, 0.2734, 0.04622), (0.7142, 0.2472, -0.003573), (1.396, 0.2734, -0.003573), (1.396, 0.2472, 0.04622), (1.396, 0.2472, -0.003573), (1.396, 0.2734, 0.04622), (0.7142, 0.2472, -0.003573), (1.396, 0.2472, 0.04622), (0.7142, 0.2472, 0.04622), (0.7142, 0.2472, -0.003573), (1.396, 0.2472, -0.003573), (1.396, 0.2472, 0.04622), (0.7142, 0.2734, -0.003573), (1.396, 0.2472, -0.003573), (0.7142, 0.2472, -0.003573), (0.7142, 0.2734, -0.003573), (1.396, 0.2734, -0.003573), (1.396, 0.2472, -0.003573), (0.7142, 0.2734, -0.003573), (1.396, 0.2734, 0.04622), (1.396, 0.2734, -0.003573), (0.7142, 0.2734, -0.003573), (0.7142, 0.2734, 0.04622), (1.396, 0.2734, 0.04622), (0.7142, 0.2734, 0.04622), (1.396, 0.2472, 0.04622), (1.396, 0.2734, 0.04622), (0.7142, 0.2734, 0.04622), (0.7142, 0.2472, 0.04622), (1.396, 0.2472, 0.04622), (0.7142, 0.2734, 0.04622), (1.396, 0.2665, 0.04622), (0.7142, 0.2665, 0.04622), (1.396, 0.2734, 0.04622), (0.7142, 0.2734, 2.259), (1.396, 0.2665, 2.259), (1.396, 0.2734, 2.259), (0.7142, 0.2665, 2.259), (1.396, 0.2734, 0.04622), (1.396, 0.2665, 2.259), (1.396, 0.2665, 0.04622), (1.396, 0.2734, 0.04622), (1.396, 0.2734, 2.259), (1.396, 0.2665, 2.259), (0.7142, 0.2734, 0.04622), (1.396, 0.2734, 2.259), (1.396, 0.2734, 0.04622), (0.7142, 0.2734, 0.04622), (0.7142, 0.2734, 2.259), (1.396, 0.2734, 2.259), (0.7142, 0.2734, 0.04622), (0.7142, 0.2665, 2.259), (0.7142, 0.2734, 2.259), (0.7142, 0.2734, 0.04622), (0.7142, 0.2665, 0.04622), (0.7142, 0.2665, 2.259), (0.7142, 0.2665, 0.04622), (1.396, 0.2665, 2.259), (0.7142, 0.2665, 2.259), (0.7142, 0.2665, 0.04622), (1.396, 0.2665, 0.04622), (1.396, 0.2665, 2.259), (-0.01092, 0.2734, -0.003573), (0.01092, -0.2368, -0.003573), (-0.01092, -0.2368, -0.003573), (0.01092, 0.2734, -0.003573), (-0.01092, 0.2734, 2.259), (0.01092, -0.2368, 2.259), (0.01092, 0.2734, 2.259), (-0.01092, -0.2368, 2.259), (0.01092, 0.2734, -0.003573), (0.01092, -0.2368, 2.259), (0.01092, -0.2368, -0.003573), (0.01092, 0.2734, -0.003573), (0.01092, 0.2734, 2.259), (0.01092, -0.2368, 2.259), (-0.01092, 0.2734, -0.003573), (0.01092, 0.2734, 2.259), (0.01092, 0.2734, -0.003573), (-0.01092, 0.2734, -0.003573), (-0.01092, 0.2734, 2.259), (0.01092, 0.2734, 2.259), (-0.01092, 0.2734, -0.003573), (-0.01092, -0.2368, 2.259), (-0.01092, 0.2734, 2.259), (-0.01092, 0.2734, -0.003573), (-0.01092, -0.2368, -0.003573), (-0.01092, -0.2368, 2.259), (-0.01092, -0.2368, -0.003573), (0.01092, -0.2368, 2.259), (-0.01092, -0.2368, 2.259), (-0.01092, -0.2368, -0.003573), (0.01092, -0.2368, -0.003573), (0.01092, -0.2368, 2.259), (0.01092, 0.2665, 0.0768), (0.01092, -0.2368, 0.04622), (0.01092, -0.2368, 0.0768), (0.01092, 0.2665, 0.04622), (0.6924, 0.2665, 0.0768), (0.6924, -0.2368, 0.04622), (0.6924, 0.2665, 0.04622), (0.6924, -0.2368, 0.0768), (0.01092, -0.2368, 0.0768), (0.6924, -0.2368, 0.04622), (0.6924, -0.2368, 0.0768), (0.01092, -0.2368, 0.0768), (0.01092, -0.2368, 0.04622), (0.6924, -0.2368, 0.04622), (0.01092, 0.2665, 0.0768), (0.6924, -0.2368, 0.0768), (0.6924, 0.2665, 0.0768), (0.01092, 0.2665, 0.0768), (0.01092, -0.2368, 0.0768), (0.6924, -0.2368, 0.0768), (0.01092, 0.2665, 0.0768), (0.6924, 0.2665, 0.04622), (0.01092, 0.2665, 0.04622), (0.01092, 0.2665, 0.0768), (0.6924, 0.2665, 0.0768), (0.6924, 0.2665, 0.04622), (0.01092, 0.2665, 0.04622), (0.6924, -0.2368, 0.04622), (0.01092, -0.2368, 0.04622), (0.01092, 0.2665, 0.04622), (0.6924, 0.2665, 0.04622), (0.6924, -0.2368, 0.04622), (0.01092, 0.2734, -0.003573), (0.01092, 0.2472, 0.04622), (0.01092, 0.2734, 0.04622), (0.01092, 0.2472, -0.003573), (0.6924, 0.2734, -0.003573), (0.6924, 0.2472, 0.04622), (0.6924, 0.2472, -0.003573), (0.6924, 0.2734, 0.04622), (0.01092, 0.2472, -0.003573), (0.6924, 0.2472, 0.04622), (0.01092, 0.2472, 0.04622), (0.01092, 0.2472, -0.003573), (0.6924, 0.2472, -0.003573), (0.6924, 0.2472, 0.04622), (0.01092, 0.2734, -0.003573), (0.6924, 0.2472, -0.003573), (0.01092, 0.2472, -0.003573), (0.01092, 0.2734, -0.003573), (0.6924, 0.2734, -0.003573), (0.6924, 0.2472, -0.003573), (0.01092, 0.2734, -0.003573), (0.6924, 0.2734, 0.04622), (0.6924, 0.2734, -0.003573), (0.01092, 0.2734, -0.003573), (0.01092, 0.2734, 0.04622), (0.6924, 0.2734, 0.04622), (0.01092, 0.2734, 0.04622), (0.6924, 0.2472, 0.04622), (0.6924, 0.2734, 0.04622), (0.01092, 0.2734, 0.04622), (0.01092, 0.2472, 0.04622), (0.6924, 0.2472, 0.04622), (-0.7142, 0.2734, -0.003573), (-0.6924, -0.2368, -0.003573), (-0.7142, -0.2368, -0.003573), (-0.6924, 0.2734, -0.003573), (-0.7142, 0.2734, 2.259), (-0.6924, -0.2368, 2.259), (-0.6924, 0.2734, 2.259), (-0.7142, -0.2368, 2.259), (-0.6924, 0.2734, -0.003573), (-0.6924, -0.2368, 2.259), (-0.6924, -0.2368, -0.003573), (-0.6924, 0.2734, -0.003573), (-0.6924, 0.2734, 2.259), (-0.6924, -0.2368, 2.259), (-0.7142, 0.2734, -0.003573), (-0.6924, 0.2734, 2.259), (-0.6924, 0.2734, -0.003573), (-0.7142, 0.2734, -0.003573), (-0.7142, 0.2734, 2.259), (-0.6924, 0.2734, 2.259), (-0.7142, 0.2734, -0.003573), (-0.7142, -0.2368, 2.259), (-0.7142, 0.2734, 2.259), (-0.7142, 0.2734, -0.003573), (-0.7142, -0.2368, -0.003573), (-0.7142, -0.2368, 2.259), (-0.7142, -0.2368, -0.003573), (-0.6924, -0.2368, 2.259), (-0.7142, -0.2368, 2.259), (-0.7142, -0.2368, -0.003573), (-0.6924, -0.2368, -0.003573), (-0.6924, -0.2368, 2.259), (-0.6924, 0.2665, 2.229), (-0.01092, -0.2368, 2.229), (-0.6924, -0.2368, 2.229), (-0.01092, 0.2665, 2.229), (-0.6924, 0.2665, 2.259), (-0.01092, -0.2368, 2.259), (-0.01092, 0.2665, 2.259), (-0.6924, -0.2368, 2.259), (-0.01092, 0.2665, 2.229), (-0.01092, -0.2368, 2.259), (-0.01092, -0.2368, 2.229), (-0.01092, 0.2665, 2.229), (-0.01092, 0.2665, 2.259), (-0.01092, -0.2368, 2.259), (-0.6924, 0.2665, 2.229), (-0.01092, 0.2665, 2.259), (-0.01092, 0.2665, 2.229), (-0.6924, 0.2665, 2.229), (-0.6924, 0.2665, 2.259), (-0.01092, 0.2665, 2.259), (-0.6924, 0.2665, 2.229), (-0.6924, -0.2368, 2.259), (-0.6924, 0.2665, 2.259), (-0.6924, 0.2665, 2.229), (-0.6924, -0.2368, 2.229), (-0.6924, -0.2368, 2.259), (-0.6924, -0.2368, 2.229), (-0.01092, -0.2368, 2.259), (-0.6924, -0.2368, 2.259), (-0.6924, -0.2368, 2.229), (-0.01092, -0.2368, 2.229), (-0.01092, -0.2368, 2.259), (-0.6924, 0.2665, 0.0768), (-0.6924, -0.2368, 0.04622), (-0.6924, -0.2368, 0.0768), (-0.6924, 0.2665, 0.04622), (-0.01092, 0.2665, 0.0768), (-0.01092, -0.2368, 0.04622), (-0.01092, 0.2665, 0.04622), (-0.01092, -0.2368, 0.0768), (-0.6924, -0.2368, 0.0768), (-0.01092, -0.2368, 0.04622), (-0.01092, -0.2368, 0.0768), (-0.6924, -0.2368, 0.0768), (-0.6924, -0.2368, 0.04622), (-0.01092, -0.2368, 0.04622), (-0.6924, 0.2665, 0.0768), (-0.01092, -0.2368, 0.0768), (-0.01092, 0.2665, 0.0768), (-0.6924, 0.2665, 0.0768), (-0.6924, -0.2368, 0.0768), (-0.01092, -0.2368, 0.0768), (-0.6924, 0.2665, 0.0768), (-0.01092, 0.2665, 0.04622), (-0.6924, 0.2665, 0.04622), (-0.6924, 0.2665, 0.0768), (-0.01092, 0.2665, 0.0768), (-0.01092, 0.2665, 0.04622), (-0.6924, 0.2665, 0.04622), (-0.01092, -0.2368, 0.04622), (-0.6924, -0.2368, 0.04622), (-0.6924, 0.2665, 0.04622), (-0.01092, 0.2665, 0.04622), (-0.01092, -0.2368, 0.04622), (-0.6924, 0.2734, -0.003573), (-0.6924, 0.2472, 0.04622), (-0.6924, 0.2734, 0.04622), (-0.6924, 0.2472, -0.003573), (-0.01092, 0.2734, -0.003573), (-0.01092, 0.2472, 0.04622), (-0.01092, 0.2472, -0.003573), (-0.01092, 0.2734, 0.04622), (-0.6924, 0.2472, -0.003573), (-0.01092, 0.2472, 0.04622), (-0.6924, 0.2472, 0.04622), (-0.6924, 0.2472, -0.003573), (-0.01092, 0.2472, -0.003573), (-0.01092, 0.2472, 0.04622), (-0.6924, 0.2734, -0.003573), (-0.01092, 0.2472, -0.003573), (-0.6924, 0.2472, -0.003573), (-0.6924, 0.2734, -0.003573), (-0.01092, 0.2734, -0.003573), (-0.01092, 0.2472, -0.003573), (-0.6924, 0.2734, -0.003573), (-0.01092, 0.2734, 0.04622), (-0.01092, 0.2734, -0.003573), (-0.6924, 0.2734, -0.003573), (-0.6924, 0.2734, 0.04622), (-0.01092, 0.2734, 0.04622), (-0.6924, 0.2734, 0.04622), (-0.01092, 0.2472, 0.04622), (-0.01092, 0.2734, 0.04622), (-0.6924, 0.2734, 0.04622), (-0.6924, 0.2472, 0.04622), (-0.01092, 0.2472, 0.04622), (-0.6924, 0.2734, 0.04622), (-0.01092, 0.2665, 0.04622), (-0.6924, 0.2665, 0.04622), (-0.01092, 0.2734, 0.04622), (-0.6924, 0.2734, 2.259), (-0.01092, 0.2665, 2.259), (-0.01092, 0.2734, 2.259), (-0.6924, 0.2665, 2.259), (-0.01092, 0.2734, 0.04622), (-0.01092, 0.2665, 2.259), (-0.01092, 0.2665, 0.04622), (-0.01092, 0.2734, 0.04622), (-0.01092, 0.2734, 2.259), (-0.01092, 0.2665, 2.259), (-0.6924, 0.2734, 0.04622), (-0.01092, 0.2734, 2.259), (-0.01092, 0.2734, 0.04622), (-0.6924, 0.2734, 0.04622), (-0.6924, 0.2734, 2.259), (-0.01092, 0.2734, 2.259), (-0.6924, 0.2734, 0.04622), (-0.6924, 0.2665, 2.259), (-0.6924, 0.2734, 2.259), (-0.6924, 0.2734, 0.04622), (-0.6924, 0.2665, 0.04622), (-0.6924, 0.2665, 2.259), (-0.6924, 0.2665, 0.04622), (-0.01092, 0.2665, 2.259), (-0.6924, 0.2665, 2.259), (-0.6924, 0.2665, 0.04622), (-0.01092, 0.2665, 0.04622), (-0.01092, 0.2665, 2.259), (-1.396, 0.2734, 0.04622), (-0.7142, 0.2665, 0.04622), (-1.396, 0.2665, 0.04622), (-0.7142, 0.2734, 0.04622), (-1.396, 0.2734, 2.259), (-0.7142, 0.2665, 2.259), (-0.7142, 0.2734, 2.259), (-1.396, 0.2665, 2.259), (-0.7142, 0.2734, 0.04622), (-0.7142, 0.2665, 2.259), (-0.7142, 0.2665, 0.04622), (-0.7142, 0.2734, 0.04622), (-0.7142, 0.2734, 2.259), (-0.7142, 0.2665, 2.259), (-1.396, 0.2734, 0.04622), (-0.7142, 0.2734, 2.259), (-0.7142, 0.2734, 0.04622), (-1.396, 0.2734, 0.04622), (-1.396, 0.2734, 2.259), (-0.7142, 0.2734, 2.259), (-1.396, 0.2734, 0.04622), (-1.396, 0.2665, 2.259), (-1.396, 0.2734, 2.259), (-1.396, 0.2734, 0.04622), (-1.396, 0.2665, 0.04622), (-1.396, 0.2665, 2.259), (-1.396, 0.2665, 0.04622), (-0.7142, 0.2665, 2.259), (-1.396, 0.2665, 2.259), (-1.396, 0.2665, 0.04622), (-0.7142, 0.2665, 0.04622), (-0.7142, 0.2665, 2.259), (-1.396, 0.2665, 2.229), (-0.7142, -0.2368, 2.229), (-1.396, -0.2368, 2.229), (-0.7142, 0.2665, 2.229), (-1.396, 0.2665, 2.259), (-0.7142, -0.2368, 2.259), (-0.7142, 0.2665, 2.259), (-1.396, -0.2368, 2.259), (-0.7142, 0.2665, 2.229), (-0.7142, -0.2368, 2.259), (-0.7142, -0.2368, 2.229), (-0.7142, 0.2665, 2.229), (-0.7142, 0.2665, 2.259), (-0.7142, -0.2368, 2.259), (-1.396, 0.2665, 2.229), (-0.7142, 0.2665, 2.259), (-0.7142, 0.2665, 2.229), (-1.396, 0.2665, 2.229), (-1.396, 0.2665, 2.259), (-0.7142, 0.2665, 2.259), (-1.396, 0.2665, 2.229), (-1.396, -0.2368, 2.259), (-1.396, 0.2665, 2.259), (-1.396, 0.2665, 2.229), (-1.396, -0.2368, 2.229), (-1.396, -0.2368, 2.259), (-1.396, -0.2368, 2.229), (-0.7142, -0.2368, 2.259), (-1.396, -0.2368, 2.259), (-1.396, -0.2368, 2.229), (-0.7142, -0.2368, 2.229), (-0.7142, -0.2368, 2.259), (-1.417, 0.2734, -0.003573), (-1.396, -0.2368, -0.003573), (-1.417, -0.2368, -0.003573), (-1.396, 0.2734, -0.003573), (-1.417, 0.2734, 2.259), (-1.396, -0.2368, 2.259), (-1.396, 0.2734, 2.259), (-1.417, -0.2368, 2.259), (-1.396, 0.2734, -0.003573), (-1.396, -0.2368, 2.259), (-1.396, -0.2368, -0.003573), (-1.396, 0.2734, -0.003573), (-1.396, 0.2734, 2.259), (-1.396, -0.2368, 2.259), (-1.417, 0.2734, -0.003573), (-1.396, 0.2734, 2.259), (-1.396, 0.2734, -0.003573), (-1.417, 0.2734, -0.003573), (-1.417, 0.2734, 2.259), (-1.396, 0.2734, 2.259), (-1.417, 0.2734, -0.003573), (-1.417, -0.2368, 2.259), (-1.417, 0.2734, 2.259), (-1.417, 0.2734, -0.003573), (-1.417, -0.2368, -0.003573), (-1.417, -0.2368, 2.259), (-1.417, -0.2368, -0.003573), (-1.396, -0.2368, 2.259), (-1.417, -0.2368, 2.259), (-1.417, -0.2368, -0.003573), (-1.396, -0.2368, -0.003573), (-1.396, -0.2368, 2.259), (0.01092, 0.2665, 2.229), (0.6924, -0.2368, 2.229), (0.01092, -0.2368, 2.229), (0.6924, 0.2665, 2.229), (0.01092, 0.2665, 2.259), (0.6924, -0.2368, 2.259), (0.6924, 0.2665, 2.259), (0.01092, -0.2368, 2.259), (0.6924, 0.2665, 2.229), (0.6924, -0.2368, 2.259), (0.6924, -0.2368, 2.229), (0.6924, 0.2665, 2.229), (0.6924, 0.2665, 2.259), (0.6924, -0.2368, 2.259), (0.01092, 0.2665, 2.229), (0.6924, 0.2665, 2.259), (0.6924, 0.2665, 2.229), (0.01092, 0.2665, 2.229), (0.01092, 0.2665, 2.259), (0.6924, 0.2665, 2.259), (0.01092, 0.2665, 2.229), (0.01092, -0.2368, 2.259), (0.01092, 0.2665, 2.259), (0.01092, 0.2665, 2.229), (0.01092, -0.2368, 2.229), (0.01092, -0.2368, 2.259), (0.01092, -0.2368, 2.229), (0.6924, -0.2368, 2.259), (0.01092, -0.2368, 2.259), (0.01092, -0.2368, 2.229), (0.6924, -0.2368, 2.229), (0.6924, -0.2368, 2.259), (-1.396, 0.2665, 0.0768), (-1.396, -0.2368, 0.04622), (-1.396, -0.2368, 0.0768), (-1.396, 0.2665, 0.04622), (-0.7142, 0.2665, 0.0768), (-0.7142, -0.2368, 0.04622), (-0.7142, 0.2665, 0.04622), (-0.7142, -0.2368, 0.0768), (-1.396, -0.2368, 0.0768), (-0.7142, -0.2368, 0.04622), (-0.7142, -0.2368, 0.0768), (-1.396, -0.2368, 0.0768), (-1.396, -0.2368, 0.04622), (-0.7142, -0.2368, 0.04622), (-1.396, 0.2665, 0.0768), (-0.7142, -0.2368, 0.0768), (-0.7142, 0.2665, 0.0768), (-1.396, 0.2665, 0.0768), (-1.396, -0.2368, 0.0768), (-0.7142, -0.2368, 0.0768), (-1.396, 0.2665, 0.0768), (-0.7142, 0.2665, 0.04622), (-1.396, 0.2665, 0.04622), (-1.396, 0.2665, 0.0768), (-0.7142, 0.2665, 0.0768), (-0.7142, 0.2665, 0.04622), (-1.396, 0.2665, 0.04622), (-0.7142, -0.2368, 0.04622), (-1.396, -0.2368, 0.04622), (-1.396, 0.2665, 0.04622), (-0.7142, 0.2665, 0.04622), (-0.7142, -0.2368, 0.04622), (-1.396, 0.2734, -0.003573), (-1.396, 0.2472, 0.04622), (-1.396, 0.2734, 0.04622), (-1.396, 0.2472, -0.003573), (-0.7142, 0.2734, -0.003573), (-0.7142, 0.2472, 0.04622), (-0.7142, 0.2472, -0.003573), (-0.7142, 0.2734, 0.04622), (-1.396, 0.2472, -0.003573), (-0.7142, 0.2472, 0.04622), (-1.396, 0.2472, 0.04622), (-1.396, 0.2472, -0.003573), (-0.7142, 0.2472, -0.003573), (-0.7142, 0.2472, 0.04622), (-1.396, 0.2734, -0.003573), (-0.7142, 0.2472, -0.003573), (-1.396, 0.2472, -0.003573), (-1.396, 0.2734, -0.003573), (-0.7142, 0.2734, -0.003573), (-0.7142, 0.2472, -0.003573), (-1.396, 0.2734, -0.003573), (-0.7142, 0.2734, 0.04622), (-0.7142, 0.2734, -0.003573), (-1.396, 0.2734, -0.003573), (-1.396, 0.2734, 0.04622), (-0.7142, 0.2734, 0.04622), (-1.396, 0.2734, 0.04622), (-0.7142, 0.2472, 0.04622), (-0.7142, 0.2734, 0.04622), (-1.396, 0.2734, 0.04622), (-1.396, 0.2472, 0.04622), (-0.7142, 0.2472, 0.04622), (0.01092, -0.2368, -0.003573), (0.01092, -0.2105, 0.04622), (0.01092, -0.2105, -0.003573), (0.01092, -0.2368, 0.04622), (0.6924, -0.2368, -0.003573), (0.6924, -0.2105, 0.04622), (0.6924, -0.2368, 0.04622), (0.6924, -0.2105, -0.003573), (0.01092, -0.2105, -0.003573), (0.6924, -0.2105, 0.04622), (0.6924, -0.2105, -0.003573), (0.01092, -0.2105, -0.003573), (0.01092, -0.2105, 0.04622), (0.6924, -0.2105, 0.04622), (0.01092, -0.2368, -0.003573), (0.6924, -0.2105, -0.003573), (0.6924, -0.2368, -0.003573), (0.01092, -0.2368, -0.003573), (0.01092, -0.2105, -0.003573), (0.6924, -0.2105, -0.003573), (0.01092, -0.2368, -0.003573), (0.6924, -0.2368, 0.04622), (0.01092, -0.2368, 0.04622), (0.01092, -0.2368, -0.003573), (0.6924, -0.2368, -0.003573), (0.6924, -0.2368, 0.04622), (0.01092, -0.2368, 0.04622), (0.6924, -0.2105, 0.04622), (0.01092, -0.2105, 0.04622), (0.01092, -0.2368, 0.04622), (0.6924, -0.2368, 0.04622), (0.6924, -0.2105, 0.04622), (-0.6924, -0.2368, -0.003573), (-0.6924, -0.2105, 0.04622), (-0.6924, -0.2105, -0.003573), (-0.6924, -0.2368, 0.04622), (-0.01092, -0.2368, -0.003573), (-0.01092, -0.2105, 0.04622), (-0.01092, -0.2368, 0.04622), (-0.01092, -0.2105, -0.003573), (-0.6924, -0.2105, -0.003573), (-0.01092, -0.2105, 0.04622), (-0.01092, -0.2105, -0.003573), (-0.6924, -0.2105, -0.003573), (-0.6924, -0.2105, 0.04622), (-0.01092, -0.2105, 0.04622), (-0.6924, -0.2368, -0.003573), (-0.01092, -0.2105, -0.003573), (-0.01092, -0.2368, -0.003573), (-0.6924, -0.2368, -0.003573), (-0.6924, -0.2105, -0.003573), (-0.01092, -0.2105, -0.003573), (-0.6924, -0.2368, -0.003573), (-0.01092, -0.2368, 0.04622), (-0.6924, -0.2368, 0.04622), (-0.6924, -0.2368, -0.003573), (-0.01092, -0.2368, -0.003573), (-0.01092, -0.2368, 0.04622), (-0.6924, -0.2368, 0.04622), (-0.01092, -0.2105, 0.04622), (-0.6924, -0.2105, 0.04622), (-0.6924, -0.2368, 0.04622), (-0.01092, -0.2368, 0.04622), (-0.01092, -0.2105, 0.04622), (-1.396, -0.2368, -0.003573), (-1.396, -0.2105, 0.04622), (-1.396, -0.2105, -0.003573), (-1.396, -0.2368, 0.04622), (-0.7142, -0.2368, -0.003573), (-0.7142, -0.2105, 0.04622), (-0.7142, -0.2368, 0.04622), (-0.7142, -0.2105, -0.003573), (-1.396, -0.2105, -0.003573), (-0.7142, -0.2105, 0.04622), (-0.7142, -0.2105, -0.003573), (-1.396, -0.2105, -0.003573), (-1.396, -0.2105, 0.04622), (-0.7142, -0.2105, 0.04622), (-1.396, -0.2368, -0.003573), (-0.7142, -0.2105, -0.003573), (-0.7142, -0.2368, -0.003573), (-1.396, -0.2368, -0.003573), (-1.396, -0.2105, -0.003573), (-0.7142, -0.2105, -0.003573), (-1.396, -0.2368, -0.003573), (-0.7142, -0.2368, 0.04622), (-1.396, -0.2368, 0.04622), (-1.396, -0.2368, -0.003573), (-0.7142, -0.2368, -0.003573), (-0.7142, -0.2368, 0.04622), (-1.396, -0.2368, 0.04622), (-0.7142, -0.2105, 0.04622), (-1.396, -0.2105, 0.04622), (-1.396, -0.2368, 0.04622), (-0.7142, -0.2368, 0.04622), (-0.7142, -0.2105, 0.04622)], [], [(0, 1, 2), (0, 3, 1), (4, 5, 6), (4, 7, 5), (8, 9, 10), (11, 12, 13), (14, 15, 16), (17, 18, 19), (20, 21, 22), (23, 24, 25), (26, 27, 28), (29, 30, 31), (32, 33, 34), (32, 35, 33), (36, 37, 38), (36, 39, 37), (40, 41, 42), (43, 44, 45), (46, 47, 48), (49, 50, 51), (52, 53, 54), (55, 56, 57), (58, 59, 60), (61, 62, 63), (64, 65, 66), (64, 67, 65), (68, 69, 70), (68, 71, 69), (72, 73, 74), (75, 76, 77), (78, 79, 80), (81, 82, 83), (84, 85, 86), (87, 88, 89), (90, 91, 92), (93, 94, 95), (96, 97, 98), (96, 99, 97), (100, 101, 102), (100, 103, 101), (104, 105, 106), (107, 108, 109), (110, 111, 112), (113, 114, 115), (116, 117, 118), (119, 120, 121), (122, 123, 124), (125, 126, 127), (128, 129, 130), (128, 131, 129), (132, 133, 134), (132, 135, 133), (136, 137, 138), (139, 140, 141), (142, 143, 144), (145, 146, 147), (148, 149, 150), (151, 152, 153), (154, 155, 156), (157, 158, 159), (160, 161, 162), (160, 163, 161), (164, 165, 166), (164, 167, 165), (168, 169, 170), (171, 172, 173), (174, 175, 176), (177, 178, 179), (180, 181, 182), (183, 184, 185), (186, 187, 188), (189, 190, 191), (192, 193, 194), (192, 195, 193), (196, 197, 198), (196, 199, 197), (200, 201, 202), (203, 204, 205), (206, 207, 208), (209, 210, 211), (212, 213, 214), (215, 216, 217), (218, 219, 220), (221, 222, 223), (224, 225, 226), (224, 227, 225), (228, 229, 230), (228, 231, 229), (232, 233, 234), (235, 236, 237), (238, 239, 240), (241, 242, 243), (244, 245, 246), (247, 248, 249), (250, 251, 252), (253, 254, 255), (256, 257, 258), (256, 259, 257), (260, 261, 262), (260, 263, 261), (264, 265, 266), (267, 268, 269), (270, 271, 272), (273, 274, 275), (276, 277, 278), (279, 280, 281), (282, 283, 284), (285, 286, 287), (288, 289, 290), (288, 291, 289), (292, 293, 294), (292, 295, 293), (296, 297, 298), (299, 300, 301), (302, 303, 304), (305, 306, 307), (308, 309, 310), (311, 312, 313), (314, 315, 316), (317, 318, 319), (320, 321, 322), (320, 323, 321), (324, 325, 326), (324, 327, 325), (328, 329, 330), (331, 332, 333), (334, 335, 336), (337, 338, 339), (340, 341, 342), (343, 344, 345), (346, 347, 348), (349, 350, 351), (352, 353, 354), (352, 355, 353), (356, 357, 358), (356, 359, 357), (360, 361, 362), (363, 364, 365), (366, 367, 368), (369, 370, 371), (372, 373, 374), (375, 376, 377), (378, 379, 380), (381, 382, 383), (384, 385, 386), (384, 387, 385), (388, 389, 390), (388, 391, 389), (392, 393, 394), (395, 396, 397), (398, 399, 400), (401, 402, 403), (404, 405, 406), (407, 408, 409), (410, 411, 412), (413, 414, 415), (416, 417, 418), (416, 419, 417), (420, 421, 422), (420, 423, 421), (424, 425, 426), (427, 428, 429), (430, 431, 432), (433, 434, 435), (436, 437, 438), (439, 440, 441), (442, 443, 444), (445, 446, 447), (448, 449, 450), (448, 451, 449), (452, 453, 454), (452, 455, 453), (456, 457, 458), (459, 460, 461), (462, 463, 464), (465, 466, 467), (468, 469, 470), (471, 472, 473), (474, 475, 476), (477, 478, 479), (480, 481, 482), (480, 483, 481), (484, 485, 486), (484, 487, 485), (488, 489, 490), (491, 492, 493), (494, 495, 496), (497, 498, 499), (500, 501, 502), (503, 504, 505), (506, 507, 508), (509, 510, 511), (512, 513, 514), (512, 515, 513), (516, 517, 518), (516, 519, 517), (520, 521, 522), (523, 524, 525), (526, 527, 528), (529, 530, 531), (532, 533, 534), (535, 536, 537), (538, 539, 540), (541, 542, 543), (544, 545, 546), (544, 547, 545), (548, 549, 550), (548, 551, 549), (552, 553, 554), (555, 556, 557), (558, 559, 560), (561, 562, 563), (564, 565, 566), (567, 568, 569), (570, 571, 572), (573, 574, 575), (576, 577, 578), (576, 579, 577), (580, 581, 582), (580, 583, 581), (584, 585, 586), (587, 588, 589), (590, 591, 592), (593, 594, 595), (596, 597, 598), (599, 600, 601), (602, 603, 604), (605, 606, 607), (608, 609, 610), (608, 611, 609), (612, 613, 614), (612, 615, 613), (616, 617, 618), (619, 620, 621), (622, 623, 624), (625, 626, 627), (628, 629, 630), (631, 632, 633), (634, 635, 636), (637, 638, 639), (640, 641, 642), (640, 643, 641), (644, 645, 646), (644, 647, 645), (648, 649, 650), (651, 652, 653), (654, 655, 656), (657, 658, 659), (660, 661, 662), (663, 664, 665), (666, 667, 668), (669, 670, 671), (672, 673, 674), (672, 675, 673), (676, 677, 678), (676, 679, 677), (680, 681, 682), (683, 684, 685), (686, 687, 688), (689, 690, 691), (692, 693, 694), (695, 696, 697), (698, 699, 700), (701, 702, 703), (704, 705, 706), (704, 707, 705), (708, 709, 710), (708, 711, 709), (712, 713, 714), (715, 716, 717), (718, 719, 720), (721, 722, 723), (724, 725, 726), (727, 728, 729), (730, 731, 732), (733, 734, 735), (736, 737, 738), (736, 739, 737), (740, 741, 742), (740, 743, 741), (744, 745, 746), (747, 748, 749), (750, 751, 752), (753, 754, 755), (756, 757, 758), (759, 760, 761), (762, 763, 764), (765, 766, 767), (768, 769, 770), (768, 771, 769), (772, 773, 774), (772, 775, 773), (776, 777, 778), (779, 780, 781), (782, 783, 784), (785, 786, 787), (788, 789, 790), (791, 792, 793), (794, 795, 796), (797, 798, 799), (800, 801, 802), (800, 803, 801), (804, 805, 806), (804, 807, 805), (808, 809, 810), (811, 812, 813), (814, 815, 816), (817, 818, 819), (820, 821, 822), (823, 824, 825), (826, 827, 828), (829, 830, 831)])
_uv = me_mesh127.uv_layers.new(name='UVMap')
_uv.uv.foreach_set('vector', [4.191, 2.553, 0.5733, 2.601, 0.5733, 2.553, 4.191, 2.553, 4.191, 2.601, 0.5733, 2.601, -3.191, 2.553, 0.4267, 2.601, -3.191, 2.601, -3.191, 2.553, 0.4267, 2.553, 0.4267, 2.601, 2.553, 0.9877, 2.601, 0.9972, 2.553, 0.9972, 2.553, 0.9877, 2.601, 0.9877, 2.601, 0.9972, -3.191, 0.9877, 0.4267, 0.9972, -3.191, 0.9972, -3.191, 0.9877, 0.4267, 0.9877, 0.4267, 0.9972, -1.553, 0.9877, -1.601, 0.9972, -1.601, 0.9877, -1.553, 0.9877, -1.553, 0.9972, -1.601, 0.9972, 4.191, 0.9877, 0.5733, 0.9972, 0.5733, 0.9877, 4.191, 0.9877, 4.191, 0.9972, 0.5733, 0.9972, -1.552, 0.005138, -1.6, 0.02676, -1.6, 0.005138, -1.552, 0.005138, -1.552, 0.02676, -1.6, 0.02676, 2.552, 0.005138, 2.6, 0.02676, 2.552, 0.02676, 2.552, 0.005138, 2.6, 0.005138, 2.6, 0.02676, 1.456, 0.005138, 0.5733, 0.02676, 0.5733, 0.005138, 1.456, 0.005138, 1.456, 0.02676, 0.5733, 0.02676, 1.456, 2.552, 0.5733, 2.6, 0.5733, 2.552, 1.456, 2.552, 1.456, 2.6, 0.5733, 2.6, -0.4565, 0.005138, 0.4267, 0.02676, -0.4565, 0.02676, -0.4565, 0.005138, 0.4267, 0.005138, 0.4267, 0.02676, -0.4565, 2.552, 0.4267, 2.6, -0.4565, 2.6, -0.4565, 2.552, 0.4267, 2.552, 0.4267, 2.6, 1.485, 3.487, 1.456, 2.552, 1.485, 2.552, 1.485, 3.487, 1.456, 3.487, 1.456, 2.552, -0.4848, 3.487, -0.4565, 2.552, -0.4565, 3.487, -0.4848, 3.487, -0.4848, 2.552, -0.4565, 2.552, 3.487, 0.005138, 2.552, 0.9877, 2.552, 0.005138, 3.487, 0.005138, 3.487, 0.9877, 2.552, 0.9877, 1.485, 0.005138, 1.456, 0.9877, 1.456, 0.005138, 1.485, 0.005138, 1.485, 0.9877, 1.456, 0.9877, -2.487, 0.005138, -1.552, 0.9877, -2.487, 0.9877, -2.487, 0.005138, -1.552, 0.005138, -1.552, 0.9877, -0.4848, 0.005138, -0.4565, 0.9877, -0.4848, 0.9877, -0.4848, 0.005138, -0.4565, 0.005138, -0.4565, 0.9877, 0.5733, 3.487, 0.5451, 2.552, 0.5733, 2.552, 0.5733, 3.487, 0.5451, 3.487, 0.5451, 2.552, 0.4267, 3.487, 0.4549, 2.552, 0.4549, 3.487, 0.4267, 3.487, 0.4267, 2.552, 0.4549, 2.552, 3.487, 0.005138, 2.552, 0.9877, 2.552, 0.005138, 3.487, 0.005138, 3.487, 0.9877, 2.552, 0.9877, 0.5733, 0.005138, 0.5451, 0.9877, 0.5451, 0.005138, 0.5733, 0.005138, 0.5733, 0.9877, 0.5451, 0.9877, -2.487, 0.005138, -1.552, 0.9877, -2.487, 0.9877, -2.487, 0.005138, -1.552, 0.005138, -1.552, 0.9877, 0.4267, 0.005138, 0.4549, 0.9877, 0.4267, 0.9877, 0.4267, 0.005138, 0.4549, 0.005138, 0.4549, 0.9877, 1.456, 3.475, 0.5733, 2.552, 1.456, 2.552, 1.456, 3.475, 0.5733, 3.475, 0.5733, 2.552, -0.4565, 3.475, 0.4267, 2.552, 0.4267, 3.475, -0.4565, 3.475, -0.4565, 2.552, 0.4267, 2.552, 3.475, 0.9744, 2.552, 0.9877, 2.552, 0.9744, 3.475, 0.9744, 3.475, 0.9877, 2.552, 0.9877, 1.456, 0.9744, 0.5733, 0.9877, 0.5733, 0.9744, 1.456, 0.9744, 1.456, 0.9877, 0.5733, 0.9877, -2.475, 0.9744, -1.552, 0.9877, -2.475, 0.9877, -2.475, 0.9744, -1.552, 0.9744, -1.552, 0.9877, -0.4565, 0.9744, 0.4267, 0.9877, -0.4565, 0.9877, -0.4565, 0.9744, 0.4267, 0.9744, 0.4267, 0.9877, 2.368, 3.487, 1.485, 3.475, 2.368, 3.475, 2.368, 3.487, 1.485, 3.487, 1.485, 3.475, -1.368, 3.487, -0.4848, 3.475, -0.4848, 3.487, -1.368, 3.487, -1.368, 3.475, -0.4848, 3.475, 3.487, 0.02676, 3.475, 0.9877, 3.475, 0.02676, 3.487, 0.02676, 3.487, 0.9877, 3.475, 0.9877, 2.368, 0.02676, 1.485, 0.9877, 1.485, 0.02676, 2.368, 0.02676, 2.368, 0.9877, 1.485, 0.9877, -2.487, 0.02676, -2.475, 0.9877, -2.487, 0.9877, -2.487, 0.02676, -2.475, 0.02676, -2.475, 0.9877, -1.368, 0.02676, -0.4848, 0.9877, -1.368, 0.9877, -1.368, 0.02676, -0.4848, 0.02676, -0.4848, 0.9877, -2.475, 0.04004, -1.552, 0.02676, -1.552, 0.04004, -2.475, 0.04004, -2.475, 0.02676, -1.552, 0.02676, 3.475, 0.04004, 2.552, 0.02676, 3.475, 0.02676, 3.475, 0.04004, 2.552, 0.04004, 2.552, 0.02676, -0.4565, 0.04004, 0.4267, 0.02676, 0.4267, 0.04004, -0.4565, 0.04004, -0.4565, 0.02676, 0.4267, 0.02676, -0.4565, 3.475, 0.4267, 2.552, 0.4267, 3.475, -0.4565, 3.475, -0.4565, 2.552, 0.4267, 2.552, 1.456, 0.04004, 0.5733, 0.02676, 1.456, 0.02676, 1.456, 0.04004, 0.5733, 0.04004, 0.5733, 0.02676, 1.456, 3.475, 0.5733, 2.552, 1.456, 2.552, 1.456, 3.475, 0.5733, 3.475, 0.5733, 2.552, -2.487, 0.005138, -2.439, 0.02676, -2.487, 0.02676, -2.487, 0.005138, -2.439, 0.005138, -2.439, 0.02676, 3.487, 0.005138, 3.439, 0.02676, 3.439, 0.005138, 3.487, 0.005138, 3.487, 0.02676, 3.439, 0.02676, -0.4565, 0.005138, 0.4267, 0.02676, -0.4565, 0.02676, -0.4565, 0.005138, 0.4267, 0.005138, 0.4267, 0.02676, 1.456, 3.487, 0.5733, 3.439, 1.456, 3.439, 1.456, 3.487, 0.5733, 3.487, 0.5733, 3.439, 1.456, 0.005138, 0.5733, 0.02676, 0.5733, 0.005138, 1.456, 0.005138, 1.456, 0.02676, 0.5733, 0.02676, -0.4565, 3.487, 0.4267, 3.439, 0.4267, 3.487, -0.4565, 3.487, -0.4565, 3.439, 0.4267, 3.439, 1.456, 3.487, 0.5733, 3.475, 1.456, 3.475, 1.456, 3.487, 0.5733, 3.487, 0.5733, 3.475, -0.4565, 3.487, 0.4267, 3.475, 0.4267, 3.487, -0.4565, 3.487, -0.4565, 3.475, 0.4267, 3.475, 3.487, 0.02676, 3.475, 0.9877, 3.475, 0.02676, 3.487, 0.02676, 3.487, 0.9877, 3.475, 0.9877, 1.456, 0.02676, 0.5733, 0.9877, 0.5733, 0.02676, 1.456, 0.02676, 1.456, 0.9877, 0.5733, 0.9877, -2.487, 0.02676, -2.475, 0.9877, -2.487, 0.9877, -2.487, 0.02676, -2.475, 0.02676, -2.475, 0.9877, -0.4565, 0.02676, 0.4267, 0.9877, -0.4565, 0.9877, -0.4565, 0.02676, 0.4267, 0.02676, 0.4267, 0.9877, 2.396, 3.487, 2.368, 2.552, 2.396, 2.552, 2.396, 3.487, 2.368, 3.487, 2.368, 2.552, -1.396, 3.487, -1.368, 2.552, -1.368, 3.487, -1.396, 3.487, -1.396, 2.552, -1.368, 2.552, 3.487, 0.005138, 2.552, 0.9877, 2.552, 0.005138, 3.487, 0.005138, 3.487, 0.9877, 2.552, 0.9877, 2.396, 0.005138, 2.368, 0.9877, 2.368, 0.005138, 2.396, 0.005138, 2.396, 0.9877, 2.368, 0.9877, -2.487, 0.005138, -1.552, 0.9877, -2.487, 0.9877, -2.487, 0.005138, -1.552, 0.005138, -1.552, 0.9877, -1.396, 0.005138, -1.368, 0.9877, -1.396, 0.9877, -1.396, 0.005138, -1.368, 0.005138, -1.368, 0.9877, -2.475, 0.04004, -1.552, 0.02676, -1.552, 0.04004, -2.475, 0.04004, -2.475, 0.02676, -1.552, 0.02676, 3.475, 0.04004, 2.552, 0.02676, 3.475, 0.02676, 3.475, 0.04004, 2.552, 0.04004, 2.552, 0.02676, -1.368, 0.04004, -0.4848, 0.02676, -0.4848, 0.04004, -1.368, 0.04004, -1.368, 0.02676, -0.4848, 0.02676, -1.368, 3.475, -0.4848, 2.552, -0.4848, 3.475, -1.368, 3.475, -1.368, 2.552, -0.4848, 2.552, 2.368, 0.04004, 1.485, 0.02676, 2.368, 0.02676, 2.368, 0.04004, 1.485, 0.04004, 1.485, 0.02676, 2.368, 3.475, 1.485, 2.552, 2.368, 2.552, 2.368, 3.475, 1.485, 3.475, 1.485, 2.552, -2.487, 0.005138, -2.439, 0.02676, -2.487, 0.02676, -2.487, 0.005138, -2.439, 0.005138, -2.439, 0.02676, 3.487, 0.005138, 3.439, 0.02676, 3.439, 0.005138, 3.487, 0.005138, 3.487, 0.02676, 3.439, 0.02676, -1.368, 0.005138, -0.4848, 0.02676, -1.368, 0.02676, -1.368, 0.005138, -0.4848, 0.005138, -0.4848, 0.02676, 2.368, 3.487, 1.485, 3.439, 2.368, 3.439, 2.368, 3.487, 1.485, 3.487, 1.485, 3.439, 2.368, 0.005138, 1.485, 0.02676, 1.485, 0.005138, 2.368, 0.005138, 2.368, 0.02676, 1.485, 0.02676, -1.368, 3.487, -0.4848, 3.439, -0.4848, 3.487, -1.368, 3.487, -1.368, 3.439, -0.4848, 3.439, 3.308, 3.487, 3.279, 2.552, 3.308, 2.552, 3.308, 3.487, 3.279, 3.487, 3.279, 2.552, -2.308, 3.487, -2.279, 2.552, -2.279, 3.487, -2.308, 3.487, -2.308, 2.552, -2.279, 2.552, 3.487, 0.005138, 2.552, 0.9877, 2.552, 0.005138, 3.487, 0.005138, 3.487, 0.9877, 2.552, 0.9877, 3.308, 0.005138, 3.279, 0.9877, 3.279, 0.005138, 3.308, 0.005138, 3.308, 0.9877, 3.279, 0.9877, -2.487, 0.005138, -1.552, 0.9877, -2.487, 0.9877, -2.487, 0.005138, -1.552, 0.005138, -1.552, 0.9877, -2.308, 0.005138, -2.279, 0.9877, -2.308, 0.9877, -2.308, 0.005138, -2.279, 0.005138, -2.279, 0.9877, 3.279, 3.475, 2.396, 2.552, 3.279, 2.552, 3.279, 3.475, 2.396, 3.475, 2.396, 2.552, -2.279, 3.475, -1.396, 2.552, -1.396, 3.475, -2.279, 3.475, -2.279, 2.552, -1.396, 2.552, 3.475, 0.9744, 2.552, 0.9877, 2.552, 0.9744, 3.475, 0.9744, 3.475, 0.9877, 2.552, 0.9877, 3.279, 0.9744, 2.396, 0.9877, 2.396, 0.9744, 3.279, 0.9744, 3.279, 0.9877, 2.396, 0.9877, -2.475, 0.9744, -1.552, 0.9877, -2.475, 0.9877, -2.475, 0.9744, -1.552, 0.9744, -1.552, 0.9877, -2.279, 0.9744, -1.396, 0.9877, -2.279, 0.9877, -2.279, 0.9744, -1.396, 0.9744, -1.396, 0.9877, -2.475, 0.04004, -1.552, 0.02676, -1.552, 0.04004, -2.475, 0.04004, -2.475, 0.02676, -1.552, 0.02676, 3.475, 0.04004, 2.552, 0.02676, 3.475, 0.02676, 3.475, 0.04004, 2.552, 0.04004, 2.552, 0.02676, -2.279, 0.04004, -1.396, 0.02676, -1.396, 0.04004, -2.279, 0.04004, -2.279, 0.02676, -1.396, 0.02676, -2.279, 3.475, -1.396, 2.552, -1.396, 3.475, -2.279, 3.475, -2.279, 2.552, -1.396, 2.552, 3.279, 0.04004, 2.396, 0.02676, 3.279, 0.02676, 3.279, 0.04004, 2.396, 0.04004, 2.396, 0.02676, 3.279, 3.475, 2.396, 2.552, 3.279, 2.552, 3.279, 3.475, 2.396, 3.475, 2.396, 2.552, -2.487, 0.005138, -2.439, 0.02676, -2.487, 0.02676, -2.487, 0.005138, -2.439, 0.005138, -2.439, 0.02676, 3.487, 0.005138, 3.439, 0.02676, 3.439, 0.005138, 3.487, 0.005138, 3.487, 0.02676, 3.439, 0.02676, -2.279, 0.005138, -1.396, 0.02676, -2.279, 0.02676, -2.279, 0.005138, -1.396, 0.005138, -1.396, 0.02676, 3.279, 3.487, 2.396, 3.439, 3.279, 3.439, 3.279, 3.487, 2.396, 3.487, 2.396, 3.439, 3.279, 0.005138, 2.396, 0.02676, 2.396, 0.005138, 3.279, 0.005138, 3.279, 0.02676, 2.396, 0.02676, -2.279, 3.487, -1.396, 3.439, -1.396, 3.487, -2.279, 3.487, -2.279, 3.439, -1.396, 3.439, 3.279, 3.487, 2.396, 3.475, 3.279, 3.475, 3.279, 3.487, 2.396, 3.487, 2.396, 3.475, -2.279, 3.487, -1.396, 3.475, -1.396, 3.487, -2.279, 3.487, -2.279, 3.475, -1.396, 3.475, 3.487, 0.02676, 3.475, 0.9877, 3.475, 0.02676, 3.487, 0.02676, 3.487, 0.9877, 3.475, 0.9877, 3.279, 0.02676, 2.396, 0.9877, 2.396, 0.02676, 3.279, 0.02676, 3.279, 0.9877, 2.396, 0.9877, -2.487, 0.02676, -2.475, 0.9877, -2.487, 0.9877, -2.487, 0.02676, -2.475, 0.02676, -2.475, 0.9877, -2.279, 0.02676, -1.396, 0.9877, -2.279, 0.9877, -2.279, 0.02676, -1.396, 0.02676, -1.396, 0.9877, 4.191, 3.487, 3.308, 3.475, 4.191, 3.475, 4.191, 3.487, 3.308, 3.487, 3.308, 3.475, -3.191, 3.487, -2.308, 3.475, -2.308, 3.487, -3.191, 3.487, -3.191, 3.475, -2.308, 3.475, 3.487, 0.02676, 3.475, 0.9877, 3.475, 0.02676, 3.487, 0.02676, 3.487, 0.9877, 3.475, 0.9877, 4.191, 0.02676, 3.308, 0.9877, 3.308, 0.02676, 4.191, 0.02676, 4.191, 0.9877, 3.308, 0.9877, -2.487, 0.02676, -2.475, 0.9877, -2.487, 0.9877, -2.487, 0.02676, -2.475, 0.02676, -2.475, 0.9877, -3.191, 0.02676, -2.308, 0.9877, -3.191, 0.9877, -3.191, 0.02676, -2.308, 0.02676, -2.308, 0.9877, 4.191, 3.475, 3.308, 2.552, 4.191, 2.552, 4.191, 3.475, 3.308, 3.475, 3.308, 2.552, -3.191, 3.475, -2.308, 2.552, -2.308, 3.475, -3.191, 3.475, -3.191, 2.552, -2.308, 2.552, 3.475, 0.9744, 2.552, 0.9877, 2.552, 0.9744, 3.475, 0.9744, 3.475, 0.9877, 2.552, 0.9877, 4.191, 0.9744, 3.308, 0.9877, 3.308, 0.9744, 4.191, 0.9744, 4.191, 0.9877, 3.308, 0.9877, -2.475, 0.9744, -1.552, 0.9877, -2.475, 0.9877, -2.475, 0.9744, -1.552, 0.9744, -1.552, 0.9877, -3.191, 0.9744, -2.308, 0.9877, -3.191, 0.9877, -3.191, 0.9744, -2.308, 0.9744, -2.308, 0.9877, 4.219, 3.487, 4.191, 2.552, 4.219, 2.552, 4.219, 3.487, 4.191, 3.487, 4.191, 2.552, -3.219, 3.487, -3.191, 2.552, -3.191, 3.487, -3.219, 3.487, -3.219, 2.552, -3.191, 2.552, 3.487, 0.005138, 2.552, 0.9877, 2.552, 0.005138, 3.487, 0.005138, 3.487, 0.9877, 2.552, 0.9877, 4.219, 0.005138, 4.191, 0.9877, 4.191, 0.005138, 4.219, 0.005138, 4.219, 0.9877, 4.191, 0.9877, -2.487, 0.005138, -1.552, 0.9877, -2.487, 0.9877, -2.487, 0.005138, -1.552, 0.005138, -1.552, 0.9877, -3.219, 0.005138, -3.191, 0.9877, -3.219, 0.9877, -3.219, 0.005138, -3.191, 0.005138, -3.191, 0.9877, 2.368, 3.475, 1.485, 2.552, 2.368, 2.552, 2.368, 3.475, 1.485, 3.475, 1.485, 2.552, -1.368, 3.475, -0.4848, 2.552, -0.4848, 3.475, -1.368, 3.475, -1.368, 2.552, -0.4848, 2.552, 3.475, 0.9744, 2.552, 0.9877, 2.552, 0.9744, 3.475, 0.9744, 3.475, 0.9877, 2.552, 0.9877, 2.368, 0.9744, 1.485, 0.9877, 1.485, 0.9744, 2.368, 0.9744, 2.368, 0.9877, 1.485, 0.9877, -2.475, 0.9744, -1.552, 0.9877, -2.475, 0.9877, -2.475, 0.9744, -1.552, 0.9744, -1.552, 0.9877, -1.368, 0.9744, -0.4848, 0.9877, -1.368, 0.9877, -1.368, 0.9744, -0.4848, 0.9744, -0.4848, 0.9877, -2.475, 0.04004, -1.552, 0.02676, -1.552, 0.04004, -2.475, 0.04004, -2.475, 0.02676, -1.552, 0.02676, 3.475, 0.04004, 2.552, 0.02676, 3.475, 0.02676, 3.475, 0.04004, 2.552, 0.04004, 2.552, 0.02676, -3.191, 0.04004, -2.308, 0.02676, -2.308, 0.04004, -3.191, 0.04004, -3.191, 0.02676, -2.308, 0.02676, -3.191, 3.475, -2.308, 2.552, -2.308, 3.475, -3.191, 3.475, -3.191, 2.552, -2.308, 2.552, 4.191, 0.04004, 3.308, 0.02676, 4.191, 0.02676, 4.191, 0.04004, 3.308, 0.04004, 3.308, 0.02676, 4.191, 3.475, 3.308, 2.552, 4.191, 2.552, 4.191, 3.475, 3.308, 3.475, 3.308, 2.552, -2.487, 0.005138, -2.439, 0.02676, -2.487, 0.02676, -2.487, 0.005138, -2.439, 0.005138, -2.439, 0.02676, 3.487, 0.005138, 3.439, 0.02676, 3.439, 0.005138, 3.487, 0.005138, 3.487, 0.02676, 3.439, 0.02676, -3.191, 0.005138, -2.308, 0.02676, -3.191, 0.02676, -3.191, 0.005138, -2.308, 0.005138, -2.308, 0.02676, 4.191, 3.487, 3.308, 3.439, 4.191, 3.439, 4.191, 3.487, 3.308, 3.487, 3.308, 3.439, 4.191, 0.005138, 3.308, 0.02676, 3.308, 0.005138, 4.191, 0.005138, 4.191, 0.02676, 3.308, 0.02676, -3.191, 3.487, -2.308, 3.439, -2.308, 3.487, -3.191, 3.487, -3.191, 3.439, -2.308, 3.439, -1.552, 0.005138, -1.6, 0.02676, -1.6, 0.005138, -1.552, 0.005138, -1.552, 0.02676, -1.6, 0.02676, 2.552, 0.005138, 2.6, 0.02676, 2.552, 0.02676, 2.552, 0.005138, 2.6, 0.005138, 2.6, 0.02676, 2.368, 0.005138, 1.485, 0.02676, 1.485, 0.005138, 2.368, 0.005138, 2.368, 0.02676, 1.485, 0.02676, 2.368, 2.552, 1.485, 2.6, 1.485, 2.552, 2.368, 2.552, 2.368, 2.6, 1.485, 2.6, -1.368, 0.005138, -0.4848, 0.02676, -1.368, 0.02676, -1.368, 0.005138, -0.4848, 0.005138, -0.4848, 0.02676, -1.368, 2.552, -0.4848, 2.6, -1.368, 2.6, -1.368, 2.552, -0.4848, 2.552, -0.4848, 2.6, -1.552, 0.005138, -1.6, 0.02676, -1.6, 0.005138, -1.552, 0.005138, -1.552, 0.02676, -1.6, 0.02676, 2.552, 0.005138, 2.6, 0.02676, 2.552, 0.02676, 2.552, 0.005138, 2.6, 0.005138, 2.6, 0.02676, 3.279, 0.005138, 2.396, 0.02676, 2.396, 0.005138, 3.279, 0.005138, 3.279, 0.02676, 2.396, 0.02676, 3.279, 2.552, 2.396, 2.6, 2.396, 2.552, 3.279, 2.552, 3.279, 2.6, 2.396, 2.6, -2.279, 0.005138, -1.396, 0.02676, -2.279, 0.02676, -2.279, 0.005138, -1.396, 0.005138, -1.396, 0.02676, -2.279, 2.552, -1.396, 2.6, -2.279, 2.6, -2.279, 2.552, -1.396, 2.552, -1.396, 2.6, -1.552, 0.005138, -1.6, 0.02676, -1.6, 0.005138, -1.552, 0.005138, -1.552, 0.02676, -1.6, 0.02676, 2.552, 0.005138, 2.6, 0.02676, 2.552, 0.02676, 2.552, 0.005138, 2.6, 0.005138, 2.6, 0.02676, 4.191, 0.005138, 3.308, 0.02676, 3.308, 0.005138, 4.191, 0.005138, 4.191, 0.02676, 3.308, 0.02676, 4.191, 2.552, 3.308, 2.6, 3.308, 2.552, 4.191, 2.552, 4.191, 2.6, 3.308, 2.6, -3.191, 0.005138, -2.308, 0.02676, -3.191, 0.02676, -3.191, 0.005138, -2.308, 0.005138, -2.308, 0.02676, -3.191, 2.552, -2.308, 2.6, -3.191, 2.6, -3.191, 2.552, -2.308, 2.552, -2.308, 2.6])
me_mesh127.materials.append(mat_black_nero)
me_mesh127.use_remesh_preserve_volume = False
me_mesh127.use_remesh_preserve_attributes = False
me_mesh127.use_mirror_vertex_groups = False
me_mesh127.update()
me_mesh129 = bpy.data.meshes.new('Mesh129')
me_mesh129.from_pydata([(-0.002184, -0.2368, 0.7866), (0.006552, -0.2368, 0.8936), (0.006552, -0.2368, 0.7866), (-0.002184, -0.2368, 0.8936), (-0.002184, -0.2734, 0.7866), (0.006552, -0.2734, 0.8936), (-0.002184, -0.2734, 0.8936), (0.006552, -0.2734, 0.7866), (0.006552, -0.2368, 0.7866), (0.006552, -0.2734, 0.8936), (0.006552, -0.2734, 0.7866), (0.006552, -0.2368, 0.7866), (0.006552, -0.2368, 0.8936), (0.006552, -0.2734, 0.8936), (-0.002184, -0.2368, 0.7866), (0.006552, -0.2734, 0.7866), (-0.002184, -0.2734, 0.7866), (-0.002184, -0.2368, 0.7866), (0.006552, -0.2368, 0.7866), (0.006552, -0.2734, 0.7866), (-0.002184, -0.2368, 0.7866), (-0.002184, -0.2734, 0.8936), (-0.002184, -0.2368, 0.8936), (-0.002184, -0.2368, 0.7866), (-0.002184, -0.2734, 0.7866), (-0.002184, -0.2734, 0.8936), (-0.002184, -0.2368, 0.8936), (0.006552, -0.2734, 0.8936), (0.006552, -0.2368, 0.8936), (-0.002184, -0.2368, 0.8936), (-0.002184, -0.2734, 0.8936), (0.006552, -0.2734, 0.8936)], [], [(0, 1, 2), (0, 3, 1), (4, 5, 6), (4, 7, 5), (8, 9, 10), (11, 12, 13), (14, 15, 16), (17, 18, 19), (20, 21, 22), (23, 24, 25), (26, 27, 28), (29, 30, 31)])
_uv = me_mesh129.uv_layers.new(name='UVMap')
_uv.uv.foreach_set('vector', [2.385, 0.3483, 2.374, 0.3947, 2.374, 0.3483, 2.385, 0.3483, 2.385, 0.3947, 2.374, 0.3947, -1.385, 0.3483, -1.374, 0.3947, -1.385, 0.3947, -1.385, 0.3483, -1.374, 0.3483, -1.374, 0.3947, 2.552, 0.3483, 2.484, 0.3947, 2.484, 0.3483, 2.552, 0.3483, 2.552, 0.3947, 2.484, 0.3947, 2.385, 2.552, 2.374, 2.484, 2.385, 2.484, 2.385, 2.552, 2.374, 2.552, 2.374, 2.484, -1.552, 0.3483, -1.484, 0.3947, -1.552, 0.3947, -1.552, 0.3483, -1.484, 0.3483, -1.484, 0.3947, -1.385, 2.552, -1.374, 2.484, -1.374, 2.552, -1.385, 2.552, -1.385, 2.484, -1.374, 2.484])
me_mesh129.materials.append(mat_black_nero)
me_mesh129.use_remesh_preserve_volume = False
me_mesh129.use_remesh_preserve_attributes = False
me_mesh129.use_mirror_vertex_groups = False
me_mesh129.update()
me_mesh130 = bpy.data.meshes.new('Mesh130')
me_mesh130.from_pydata([(0.006552, -0.2586, 0.02002), (0.006552, -0.2368, 2.259), (0.006552, -0.2586, 2.259), (0.006552, -0.2368, 0.02002), (-0.7142, -0.2586, 0.02002), (-0.7142, -0.2368, 0.02002), (-0.7142, -0.2368, 2.259), (-0.7142, -0.2586, 2.259), (-0.7124, -0.2368, 2.257), (0.004805, -0.2368, 2.257), (0.004805, -0.2368, 0.02176), (-0.7124, -0.2368, 0.02176), (-0.7124, -0.2586, 0.02176), (0.004805, -0.2586, 0.02176), (0.004805, -0.2586, 2.257), (-0.7124, -0.2586, 2.257), (0.006552, -0.2368, 0.02002), (0.006552, -0.2586, 0.02002), (0.006552, -0.2368, 0.02002), (-0.7142, -0.2586, 0.02002), (-0.7142, -0.2368, 0.02002), (-0.7142, -0.2586, 0.02002), (-0.7142, -0.2586, 2.259), (0.006552, -0.2368, 2.259), (-0.7142, -0.2368, 2.259), (-0.7142, -0.2586, 2.259), (0.006552, -0.2586, 2.259), (0.006552, -0.2368, 2.259), (-0.7142, -0.2368, 2.259), (-0.7142, -0.2368, 0.02002), (-0.7142, -0.2368, 2.259), (0.006552, -0.2368, 2.259), (0.006552, -0.2368, 2.259), (0.006552, -0.2368, 2.259), (-0.7142, -0.2368, 0.02002), (0.006552, -0.2368, 0.02002), (-0.7142, -0.2368, 0.02002), (0.006552, -0.2368, 0.02002), (0.006552, -0.2368, 0.02002), (0.006552, -0.2368, 2.259), (-0.7142, -0.2586, 0.02002), (-0.7142, -0.2586, 2.259), (-0.7142, -0.2586, 0.02002), (0.006552, -0.2586, 0.02002), (0.006552, -0.2586, 0.02002), (0.006552, -0.2586, 0.02002), (-0.7142, -0.2586, 2.259), (0.006552, -0.2586, 2.259), (-0.7142, -0.2586, 2.259), (0.006552, -0.2586, 2.259), (0.006552, -0.2586, 2.259), (0.006552, -0.2586, 0.02002), (0.004805, -0.2586, 0.02176), (0.004805, -0.2368, 2.257), (0.004805, -0.2368, 0.02176), (0.004805, -0.2586, 0.02176), (0.004805, -0.2586, 2.257), (0.004805, -0.2368, 2.257), (-0.7124, -0.2586, 0.02176), (0.004805, -0.2368, 0.02176), (-0.7124, -0.2368, 0.02176), (-0.7124, -0.2586, 0.02176), (0.004805, -0.2586, 0.02176), (0.004805, -0.2368, 0.02176), (-0.7124, -0.2586, 0.02176), (-0.7124, -0.2368, 2.257), (-0.7124, -0.2586, 2.257), (-0.7124, -0.2586, 0.02176), (-0.7124, -0.2368, 0.02176), (-0.7124, -0.2368, 2.257), (-0.7124, -0.2586, 2.257), (0.004805, -0.2368, 2.257), (0.004805, -0.2586, 2.257), (-0.7124, -0.2586, 2.257), (-0.7124, -0.2368, 2.257), (0.004805, -0.2368, 2.257)], [], [(0, 1, 2), (0, 3, 1), (4, 16, 17), (4, 5, 18), (19, 6, 20), (21, 7, 6), (22, 23, 24), (25, 26, 27), (28, 8, 29), (8, 30, 31), (8, 32, 9), (9, 33, 10), (34, 11, 35), (11, 36, 8), (37, 11, 10), (38, 10, 39), (40, 12, 41), (12, 42, 43), (12, 44, 13), (13, 45, 14), (46, 15, 47), (15, 48, 12), (49, 15, 14), (50, 14, 51), (52, 53, 54), (55, 56, 57), (58, 59, 60), (61, 62, 63), (64, 65, 66), (67, 68, 69), (70, 71, 72), (73, 74, 75)])
_uv = me_mesh130.uv_layers.new(name='UVMap')
_uv.uv.foreach_set('vector', [2.512, 0.01538, 2.552, 0.9877, 2.512, 0.9877, 2.512, 0.01538, 2.552, 0.01538, 2.552, 0.9877, 3.308, 2.512, 2.374, 2.552, 2.374, 2.512, 3.308, 2.512, 3.308, 2.552, 2.374, 2.552, -1.512, 0.01538, -1.552, 0.9877, -1.552, 0.01538, -1.512, 0.01538, -1.512, 0.9877, -1.552, 0.9877, -2.308, 2.512, -1.374, 2.552, -2.308, 2.552, -2.308, 2.512, -1.374, 2.512, -1.374, 2.552, 3.308, 0.9877, 3.306, 0.9869, 3.308, 0.01538, 3.306, 0.9869, 3.308, 0.9877, 2.374, 0.9877, 3.306, 0.9869, 2.374, 0.9877, 2.376, 0.9869, 2.376, 0.9869, 2.374, 0.9877, 2.376, 0.01614, 3.308, 0.01538, 3.306, 0.01614, 2.374, 0.01538, 3.306, 0.01614, 3.308, 0.01538, 3.306, 0.9869, 2.374, 0.01538, 3.306, 0.01614, 2.376, 0.01614, 2.374, 0.01538, 2.376, 0.01614, 2.374, 0.9877, -2.308, 0.01538, -2.306, 0.01614, -2.308, 0.9877, -2.306, 0.01614, -2.308, 0.01538, -1.374, 0.01538, -2.306, 0.01614, -1.374, 0.01538, -1.376, 0.01614, -1.376, 0.01614, -1.374, 0.01538, -1.376, 0.9869, -2.308, 0.9877, -2.306, 0.9869, -1.374, 0.9877, -2.306, 0.9869, -2.308, 0.9877, -2.306, 0.01614, -1.374, 0.9877, -2.306, 0.9869, -1.376, 0.9869, -1.374, 0.9877, -1.376, 0.9869, -1.374, 0.01538, -1.512, 0.01614, -1.552, 0.9869, -1.552, 0.01614, -1.512, 0.01614, -1.512, 0.9869, -1.552, 0.9869, -2.306, 2.512, -1.376, 2.552, -2.306, 2.552, -2.306, 2.512, -1.376, 2.512, -1.376, 2.552, 2.512, 0.01614, 2.552, 0.9869, 2.512, 0.9869, 2.512, 0.01614, 2.552, 0.01614, 2.552, 0.9869, 3.306, 2.512, 2.376, 2.552, 2.376, 2.512, 3.306, 2.512, 3.306, 2.552, 2.376, 2.552])
me_mesh130.materials.append(mat_black_nero)
me_mesh130.use_remesh_preserve_volume = False
me_mesh130.use_remesh_preserve_attributes = False
me_mesh130.use_mirror_vertex_groups = False
me_mesh130.update()
me_mesh131 = bpy.data.meshes.new('Mesh131')
me_mesh131.from_pydata([(-0.7124, -0.2586, 0.02176), (0.004805, -0.2586, 2.257), (-0.7124, -0.2586, 2.257), (0.004805, -0.2586, 0.02176), (-0.7124, -0.2368, 0.02176), (0.004805, -0.2368, 2.257), (0.004805, -0.2368, 0.02176), (-0.7124, -0.2368, 2.257), (0.004805, -0.2586, 0.02176), (0.004805, -0.2368, 2.257), (0.004805, -0.2586, 2.257), (0.004805, -0.2586, 0.02176), (0.004805, -0.2368, 0.02176), (0.004805, -0.2368, 2.257), (-0.7124, -0.2586, 0.02176), (0.004805, -0.2368, 0.02176), (0.004805, -0.2586, 0.02176), (-0.7124, -0.2586, 0.02176), (-0.7124, -0.2368, 0.02176), (0.004805, -0.2368, 0.02176), (-0.7124, -0.2586, 0.02176), (-0.7124, -0.2368, 2.257), (-0.7124, -0.2368, 0.02176), (-0.7124, -0.2586, 0.02176), (-0.7124, -0.2586, 2.257), (-0.7124, -0.2368, 2.257), (-0.7124, -0.2586, 2.257), (0.004805, -0.2368, 2.257), (-0.7124, -0.2368, 2.257), (-0.7124, -0.2586, 2.257), (0.004805, -0.2586, 2.257), (0.004805, -0.2368, 2.257)], [], [(0, 1, 2), (0, 3, 1), (4, 5, 6), (4, 7, 5), (8, 9, 10), (11, 12, 13), (14, 15, 16), (17, 18, 19), (20, 21, 22), (23, 24, 25), (26, 27, 28), (29, 30, 31)])
_uv = me_mesh131.uv_layers.new(name='UVMap')
_uv.uv.foreach_set('vector', [-2.306, 0.01614, -1.376, 0.9869, -2.306, 0.9869, -2.306, 0.01614, -1.376, 0.01614, -1.376, 0.9869, 3.306, 0.01614, 2.376, 0.9869, 2.376, 0.01614, 3.306, 0.01614, 3.306, 0.9869, 2.376, 0.9869, 2.512, 0.01614, 2.552, 0.9869, 2.512, 0.9869, 2.512, 0.01614, 2.552, 0.01614, 2.552, 0.9869, 3.306, 2.512, 2.376, 2.552, 2.376, 2.512, 3.306, 2.512, 3.306, 2.552, 2.376, 2.552, -1.512, 0.01614, -1.552, 0.9869, -1.552, 0.01614, -1.512, 0.01614, -1.512, 0.9869, -1.552, 0.9869, -2.306, 2.512, -1.376, 2.552, -2.306, 2.552, -2.306, 2.512, -1.376, 2.512, -1.376, 2.552])
me_mesh131.materials.append(mat_leather__brown)
me_mesh131.use_remesh_preserve_volume = False
me_mesh131.use_remesh_preserve_attributes = False
me_mesh131.use_mirror_vertex_groups = False
me_mesh131.update()
me_mesh139 = bpy.data.meshes.new('Mesh139')
me_mesh139.from_pydata([(-1.417, -0.2368, 0.7866), (-1.409, -0.2368, 0.8936), (-1.409, -0.2368, 0.7866), (-1.417, -0.2368, 0.8936), (-1.417, -0.2734, 0.7866), (-1.409, -0.2734, 0.8936), (-1.417, -0.2734, 0.8936), (-1.409, -0.2734, 0.7866), (-1.409, -0.2368, 0.7866), (-1.409, -0.2734, 0.8936), (-1.409, -0.2734, 0.7866), (-1.409, -0.2368, 0.7866), (-1.409, -0.2368, 0.8936), (-1.409, -0.2734, 0.8936), (-1.417, -0.2368, 0.7866), (-1.409, -0.2734, 0.7866), (-1.417, -0.2734, 0.7866), (-1.417, -0.2368, 0.7866), (-1.409, -0.2368, 0.7866), (-1.409, -0.2734, 0.7866), (-1.417, -0.2368, 0.7866), (-1.417, -0.2734, 0.8936), (-1.417, -0.2368, 0.8936), (-1.417, -0.2368, 0.7866), (-1.417, -0.2734, 0.7866), (-1.417, -0.2734, 0.8936), (-1.417, -0.2368, 0.8936), (-1.409, -0.2734, 0.8936), (-1.409, -0.2368, 0.8936), (-1.417, -0.2368, 0.8936), (-1.417, -0.2734, 0.8936), (-1.409, -0.2734, 0.8936)], [], [(0, 1, 2), (0, 3, 1), (4, 5, 6), (4, 7, 5), (8, 9, 10), (11, 12, 13), (14, 15, 16), (17, 18, 19), (20, 21, 22), (23, 24, 25), (26, 27, 28), (29, 30, 31)])
_uv = me_mesh139.uv_layers.new(name='UVMap')
_uv.uv.foreach_set('vector', [4.219, 0.3483, 4.208, 0.3947, 4.208, 0.3483, 4.219, 0.3483, 4.219, 0.3947, 4.208, 0.3947, -3.219, 0.3483, -3.208, 0.3947, -3.219, 0.3947, -3.219, 0.3483, -3.208, 0.3483, -3.208, 0.3947, 2.552, 0.3483, 2.484, 0.3947, 2.484, 0.3483, 2.552, 0.3483, 2.552, 0.3947, 2.484, 0.3947, 4.219, 2.552, 4.208, 2.484, 4.219, 2.484, 4.219, 2.552, 4.208, 2.552, 4.208, 2.484, -1.552, 0.3483, -1.484, 0.3947, -1.552, 0.3947, -1.552, 0.3483, -1.484, 0.3483, -1.484, 0.3947, -3.219, 2.552, -3.208, 2.484, -3.208, 2.552, -3.219, 2.552, -3.219, 2.484, -3.208, 2.484])
me_mesh139.materials.append(mat_black_nero)
me_mesh139.use_remesh_preserve_volume = False
me_mesh139.use_remesh_preserve_attributes = False
me_mesh139.use_mirror_vertex_groups = False
me_mesh139.update()
me_mesh140 = bpy.data.meshes.new('Mesh140')
me_mesh140.from_pydata([(-0.6967, -0.2586, 0.02002), (-0.6967, -0.2368, 2.259), (-0.6967, -0.2586, 2.259), (-0.6967, -0.2368, 0.02002), (-1.417, -0.2586, 0.02002), (-1.417, -0.2368, 0.02002), (-1.417, -0.2368, 2.259), (-1.417, -0.2586, 2.259), (-1.416, -0.2368, 2.257), (-0.6985, -0.2368, 2.257), (-0.6985, -0.2368, 0.02176), (-1.416, -0.2368, 0.02176), (-1.416, -0.2586, 0.02176), (-0.6985, -0.2586, 0.02176), (-0.6985, -0.2586, 2.257), (-1.416, -0.2586, 2.257), (-0.6967, -0.2368, 0.02002), (-0.6967, -0.2586, 0.02002), (-0.6967, -0.2368, 0.02002), (-1.417, -0.2586, 0.02002), (-1.417, -0.2368, 0.02002), (-1.417, -0.2586, 0.02002), (-1.417, -0.2586, 2.259), (-0.6967, -0.2368, 2.259), (-1.417, -0.2368, 2.259), (-1.417, -0.2586, 2.259), (-0.6967, -0.2586, 2.259), (-0.6967, -0.2368, 2.259), (-1.417, -0.2368, 2.259), (-1.417, -0.2368, 0.02002), (-1.417, -0.2368, 2.259), (-0.6967, -0.2368, 2.259), (-0.6967, -0.2368, 2.259), (-0.6967, -0.2368, 2.259), (-1.417, -0.2368, 0.02002), (-0.6967, -0.2368, 0.02002), (-1.417, -0.2368, 0.02002), (-0.6967, -0.2368, 0.02002), (-0.6967, -0.2368, 0.02002), (-0.6967, -0.2368, 2.259), (-1.417, -0.2586, 0.02002), (-1.417, -0.2586, 2.259), (-1.417, -0.2586, 0.02002), (-0.6967, -0.2586, 0.02002), (-0.6967, -0.2586, 0.02002), (-0.6967, -0.2586, 0.02002), (-1.417, -0.2586, 2.259), (-0.6967, -0.2586, 2.259), (-1.417, -0.2586, 2.259), (-0.6967, -0.2586, 2.259), (-0.6967, -0.2586, 2.259), (-0.6967, -0.2586, 0.02002), (-0.6985, -0.2586, 0.02176), (-0.6985, -0.2368, 2.257), (-0.6985, -0.2368, 0.02176), (-0.6985, -0.2586, 0.02176), (-0.6985, -0.2586, 2.257), (-0.6985, -0.2368, 2.257), (-1.416, -0.2586, 0.02176), (-0.6985, -0.2368, 0.02176), (-1.416, -0.2368, 0.02176), (-1.416, -0.2586, 0.02176), (-0.6985, -0.2586, 0.02176), (-0.6985, -0.2368, 0.02176), (-1.416, -0.2586, 0.02176), (-1.416, -0.2368, 2.257), (-1.416, -0.2586, 2.257), (-1.416, -0.2586, 0.02176), (-1.416, -0.2368, 0.02176), (-1.416, -0.2368, 2.257), (-1.416, -0.2586, 2.257), (-0.6985, -0.2368, 2.257), (-0.6985, -0.2586, 2.257), (-1.416, -0.2586, 2.257), (-1.416, -0.2368, 2.257), (-0.6985, -0.2368, 2.257)], [], [(0, 1, 2), (0, 3, 1), (4, 16, 17), (4, 5, 18), (19, 6, 20), (21, 7, 6), (22, 23, 24), (25, 26, 27), (28, 8, 29), (8, 30, 31), (8, 32, 9), (9, 33, 10), (34, 11, 35), (11, 36, 8), (37, 11, 10), (38, 10, 39), (40, 12, 41), (12, 42, 43), (12, 44, 13), (13, 45, 14), (46, 15, 47), (15, 48, 12), (49, 15, 14), (50, 14, 51), (52, 53, 54), (55, 56, 57), (58, 59, 60), (61, 62, 63), (64, 65, 66), (67, 68, 69), (70, 71, 72), (73, 74, 75)])
_uv = me_mesh140.uv_layers.new(name='UVMap')
_uv.uv.foreach_set('vector', [2.512, 0.01538, 2.552, 0.9877, 2.512, 0.9877, 2.512, 0.01538, 2.552, 0.01538, 2.552, 0.9877, 4.219, 2.512, 3.285, 2.552, 3.285, 2.512, 4.219, 2.512, 4.219, 2.552, 3.285, 2.552, -1.512, 0.01538, -1.552, 0.9877, -1.552, 0.01538, -1.512, 0.01538, -1.512, 0.9877, -1.552, 0.9877, -3.219, 2.512, -2.285, 2.552, -3.219, 2.552, -3.219, 2.512, -2.285, 2.512, -2.285, 2.552, 4.219, 0.9877, 4.217, 0.9869, 4.219, 0.01538, 4.217, 0.9869, 4.219, 0.9877, 3.285, 0.9877, 4.217, 0.9869, 3.285, 0.9877, 3.287, 0.9869, 3.287, 0.9869, 3.285, 0.9877, 3.287, 0.01614, 4.219, 0.01538, 4.217, 0.01614, 3.285, 0.01538, 4.217, 0.01614, 4.219, 0.01538, 4.217, 0.9869, 3.285, 0.01538, 4.217, 0.01614, 3.287, 0.01614, 3.285, 0.01538, 3.287, 0.01614, 3.285, 0.9877, -3.219, 0.01538, -3.217, 0.01614, -3.219, 0.9877, -3.217, 0.01614, -3.219, 0.01538, -2.285, 0.01538, -3.217, 0.01614, -2.285, 0.01538, -2.287, 0.01614, -2.287, 0.01614, -2.285, 0.01538, -2.287, 0.9869, -3.219, 0.9877, -3.217, 0.9869, -2.285, 0.9877, -3.217, 0.9869, -3.219, 0.9877, -3.217, 0.01614, -2.285, 0.9877, -3.217, 0.9869, -2.287, 0.9869, -2.285, 0.9877, -2.287, 0.9869, -2.285, 0.01538, -1.512, 0.01614, -1.552, 0.9869, -1.552, 0.01614, -1.512, 0.01614, -1.512, 0.9869, -1.552, 0.9869, -3.217, 2.512, -2.287, 2.552, -3.217, 2.552, -3.217, 2.512, -2.287, 2.512, -2.287, 2.552, 2.512, 0.01614, 2.552, 0.9869, 2.512, 0.9869, 2.512, 0.01614, 2.552, 0.01614, 2.552, 0.9869, 4.217, 2.512, 3.287, 2.552, 3.287, 2.512, 4.217, 2.512, 4.217, 2.552, 3.287, 2.552])
me_mesh140.materials.append(mat_black_nero)
me_mesh140.use_remesh_preserve_volume = False
me_mesh140.use_remesh_preserve_attributes = False
me_mesh140.use_mirror_vertex_groups = False
me_mesh140.update()
me_mesh141 = bpy.data.meshes.new('Mesh141')
me_mesh141.from_pydata([(-1.416, -0.2586, 0.02176), (-0.6985, -0.2586, 2.257), (-1.416, -0.2586, 2.257), (-0.6985, -0.2586, 0.02176), (-1.416, -0.2368, 0.02176), (-0.6985, -0.2368, 2.257), (-0.6985, -0.2368, 0.02176), (-1.416, -0.2368, 2.257), (-0.6985, -0.2586, 0.02176), (-0.6985, -0.2368, 2.257), (-0.6985, -0.2586, 2.257), (-0.6985, -0.2586, 0.02176), (-0.6985, -0.2368, 0.02176), (-0.6985, -0.2368, 2.257), (-1.416, -0.2586, 0.02176), (-0.6985, -0.2368, 0.02176), (-0.6985, -0.2586, 0.02176), (-1.416, -0.2586, 0.02176), (-1.416, -0.2368, 0.02176), (-0.6985, -0.2368, 0.02176), (-1.416, -0.2586, 0.02176), (-1.416, -0.2368, 2.257), (-1.416, -0.2368, 0.02176), (-1.416, -0.2586, 0.02176), (-1.416, -0.2586, 2.257), (-1.416, -0.2368, 2.257), (-1.416, -0.2586, 2.257), (-0.6985, -0.2368, 2.257), (-1.416, -0.2368, 2.257), (-1.416, -0.2586, 2.257), (-0.6985, -0.2586, 2.257), (-0.6985, -0.2368, 2.257)], [], [(0, 1, 2), (0, 3, 1), (4, 5, 6), (4, 7, 5), (8, 9, 10), (11, 12, 13), (14, 15, 16), (17, 18, 19), (20, 21, 22), (23, 24, 25), (26, 27, 28), (29, 30, 31)])
_uv = me_mesh141.uv_layers.new(name='UVMap')
_uv.uv.foreach_set('vector', [-3.217, 0.01614, -2.287, 0.9869, -3.217, 0.9869, -3.217, 0.01614, -2.287, 0.01614, -2.287, 0.9869, 4.217, 0.01614, 3.287, 0.9869, 3.287, 0.01614, 4.217, 0.01614, 4.217, 0.9869, 3.287, 0.9869, 2.512, 0.01614, 2.552, 0.9869, 2.512, 0.9869, 2.512, 0.01614, 2.552, 0.01614, 2.552, 0.9869, 4.217, 2.512, 3.287, 2.552, 3.287, 2.512, 4.217, 2.512, 4.217, 2.552, 3.287, 2.552, -1.512, 0.01614, -1.552, 0.9869, -1.552, 0.01614, -1.512, 0.01614, -1.512, 0.9869, -1.552, 0.9869, -3.217, 2.512, -2.287, 2.552, -3.217, 2.552, -3.217, 2.512, -2.287, 2.512, -2.287, 2.552])
me_mesh141.materials.append(mat_silver)
me_mesh141.use_remesh_preserve_volume = False
me_mesh141.use_remesh_preserve_attributes = False
me_mesh141.use_mirror_vertex_groups = False
me_mesh141.update()

# ---- objects
ob_mesh110 = bpy.data.objects.new('Mesh110', me_mesh110)
ob_mesh111 = bpy.data.objects.new('Mesh111', me_mesh111)
ob_mesh112 = bpy.data.objects.new('Mesh112', me_mesh112)
ob_mesh119 = bpy.data.objects.new('Mesh119', me_mesh119)
ob_mesh120 = bpy.data.objects.new('Mesh120', me_mesh120)
ob_mesh121 = bpy.data.objects.new('Mesh121', me_mesh121)
ob_mesh127 = bpy.data.objects.new('Mesh127', me_mesh127)
ob_mesh129 = bpy.data.objects.new('Mesh129', me_mesh129)
ob_mesh130 = bpy.data.objects.new('Mesh130', me_mesh130)
ob_mesh131 = bpy.data.objects.new('Mesh131', me_mesh131)
ob_mesh139 = bpy.data.objects.new('Mesh139', me_mesh139)
ob_mesh140 = bpy.data.objects.new('Mesh140', me_mesh140)
ob_mesh141 = bpy.data.objects.new('Mesh141', me_mesh141)

# ---- transforms, parenting, visibility, modifiers, constraints
ob_mesh110.location = (-0.01912, -0.004691, 0.02307)
ob_mesh110.lineart.crease_threshold = 0.0
ob_mesh111.location = (-0.01912, -0.004691, 0.02307)
ob_mesh111.lineart.crease_threshold = 0.0
ob_mesh112.location = (-0.01912, -0.004691, 0.02307)
ob_mesh112.lineart.crease_threshold = 0.0
ob_mesh119.location = (-0.01912, -0.004691, 0.02307)
ob_mesh119.lineart.crease_threshold = 0.0
ob_mesh120.location = (-0.01912, -0.004691, 0.02307)
ob_mesh120.lineart.crease_threshold = 0.0
ob_mesh121.location = (-0.01912, -0.004691, 0.02307)
ob_mesh121.lineart.crease_threshold = 0.0
ob_mesh127.location = (-0.01912, -0.004691, 0.02307)
ob_mesh127.lineart.crease_threshold = 0.0
ob_mesh129.location = (-0.01912, -0.004691, 0.02307)
ob_mesh129.lineart.crease_threshold = 0.0
ob_mesh130.location = (-0.01912, -0.004691, 0.02307)
ob_mesh130.lineart.crease_threshold = 0.0
ob_mesh131.location = (-0.01912, -0.004691, 0.02307)
ob_mesh131.lineart.crease_threshold = 0.0
ob_mesh139.location = (-0.01912, -0.004691, 0.02307)
ob_mesh139.lineart.crease_threshold = 0.0
ob_mesh140.location = (-0.01912, -0.004691, 0.02307)
ob_mesh140.lineart.crease_threshold = 0.0
ob_mesh141.location = (-0.01912, -0.004691, 0.02307)
ob_mesh141.lineart.crease_threshold = 0.0

# ---- collection membership
col_collection_1.objects.link(ob_mesh110)
col_collection_1.objects.link(ob_mesh111)
col_collection_1.objects.link(ob_mesh112)
col_collection_1.objects.link(ob_mesh119)
col_collection_1.objects.link(ob_mesh120)
col_collection_1.objects.link(ob_mesh121)
col_collection_1.objects.link(ob_mesh127)
col_collection_1.objects.link(ob_mesh129)
col_collection_1.objects.link(ob_mesh130)
col_collection_1.objects.link(ob_mesh131)
col_collection_1.objects.link(ob_mesh139)
col_collection_1.objects.link(ob_mesh140)
col_collection_1.objects.link(ob_mesh141)

# ---- scene / render settings (as saved in the file)
scene.frame_start = 1; scene.frame_end = 250; scene.frame_set(1)
scene.render.engine = 'BLENDER_EEVEE_NEXT'
scene.render.resolution_percentage = 50
scene.render.dither_intensity = 0.0
scene.cycles.use_denoising = False
scene.cycles.samples = 128
scene.cycles.sampling_pattern = 'TABULATED_SOBOL'
scene.cycles.use_adaptive_sampling = False
scene.cycles.use_light_tree = False
scene.cycles.blur_glossy = 0.0
scene.cycles.sample_clamp_indirect = 0.0
scene.view_settings.view_transform = 'Standard'
bpy.context.view_layer.update()

# ---- added for rendering (the .blend has no active camera and no usable light): camera, sun
cam_auto = bpy.data.cameras.new('AutoCamera')
cam_auto.lens = 50.0
cam_auto.sensor_width = 36.0
cam_auto.clip_end = 1000.0
ob_auto_camera = bpy.data.objects.new('AutoCamera', cam_auto)
scene.collection.objects.link(ob_auto_camera)
ob_auto_camera.location = (3.38719, -4.09231, 3.88685)
ob_auto_camera.rotation_euler = (1.09748, -7.21219e-08, 0.694738)
scene.camera = ob_auto_camera
light_auto_sun = bpy.data.lights.new('AutoSun', 'SUN')
light_auto_sun.energy = 3.0
light_auto_sun.angle = 0.0523599
ob_auto_sun = bpy.data.objects.new('AutoSun', light_auto_sun)
scene.collection.objects.link(ob_auto_sun)
ob_auto_sun.rotation_euler = (0.872665, 0.174533, 0.523599)
bpy.context.view_layer.update()
